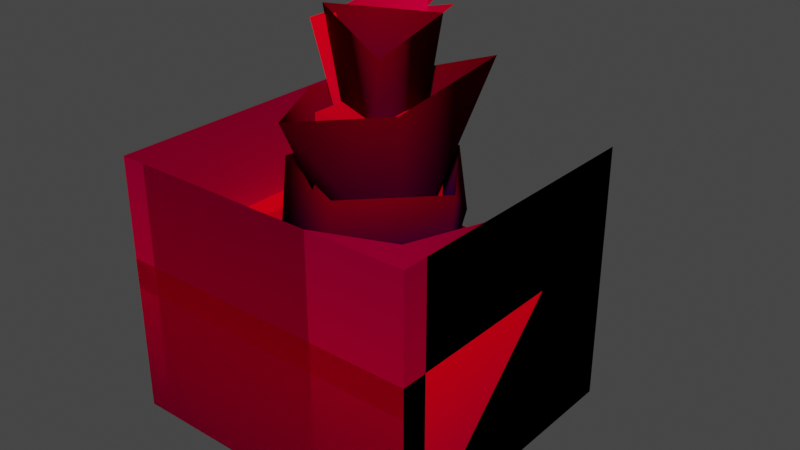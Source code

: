 # Source: golf_level.blend  (saved by Blender 4.5.91; exported with 4.5.12 LTS)
import bpy
from mathutils import Matrix  # noqa: F401  (used for matrix-valued properties, if any)

bpy.ops.wm.read_factory_settings(use_empty=True)
scene = bpy.context.scene
scene.name = 'Scene'

# ---- collections
col_flowers = bpy.data.collections.new('Flowers'); scene.collection.children.link(col_flowers)
col_plant01 = bpy.data.collections.new('Plant01'); scene.collection.children.link(col_plant01)
col_plant02 = bpy.data.collections.new('Plant02'); scene.collection.children.link(col_plant02)
col_rock01 = bpy.data.collections.new('Rock01'); scene.collection.children.link(col_rock01)
col_rock02 = bpy.data.collections.new('Rock02'); scene.collection.children.link(col_rock02)
col_flag = bpy.data.collections.new('Flag'); scene.collection.children.link(col_flag)
col_grass = bpy.data.collections.new('Grass'); scene.collection.children.link(col_grass)
col_grassdown = bpy.data.collections.new('GrassDown'); scene.collection.children.link(col_grassdown)
col_grassup = bpy.data.collections.new('GrassUp'); scene.collection.children.link(col_grassup)
col_grasshole = bpy.data.collections.new('GrassHole'); scene.collection.children.link(col_grasshole)
col_pillar = bpy.data.collections.new('Pillar'); scene.collection.children.link(col_pillar)
col_wallbump = bpy.data.collections.new('WallBump'); scene.collection.children.link(col_wallbump)
col_wallsmallcorner = bpy.data.collections.new('WallSmallCorner'); scene.collection.children.link(col_wallsmallcorner)
col_wallsmallcornerround = bpy.data.collections.new('WallSmallCornerRound'); scene.collection.children.link(col_wallsmallcornerround)
col_wallsmallend = bpy.data.collections.new('WallSmallEnd'); scene.collection.children.link(col_wallsmallend)
col_wallsmallstraight = bpy.data.collections.new('WallSmallStraight'); scene.collection.children.link(col_wallsmallstraight)
col_wallbigend = bpy.data.collections.new('WallBigEnd'); scene.collection.children.link(col_wallbigend)
col_wallbigcornerround = bpy.data.collections.new('WallBigCornerRound'); scene.collection.children.link(col_wallbigcornerround)
col_wallbigstraight = bpy.data.collections.new('WallBigStraight'); scene.collection.children.link(col_wallbigstraight)

# ---- images (referenced by path relative to the original .blend; pixels are not part of the script)
import os
ASSET_DIR = os.environ.get("B2B_ASSET_DIR", "")  # directory of the original .blend (textures are referenced by path, not embedded)
HERE = os.path.dirname(os.path.abspath(__file__))  # packed textures are extracted next to this script under _unpacked/

def load_image(name, relpath, width, height, colorspace="sRGB"):
    """Load a texture the original file referenced (path relative to the .blend, or extracted next to this script)."""
    p = next((c for c in (os.path.join(HERE, relpath), os.path.join(ASSET_DIR, relpath)) if relpath and os.path.exists(c)), "")
    if p:
        img = bpy.data.images.load(p, check_existing=True)
        img.name = name
    else:  # same state as the original file: an image datablock whose file is absent (Cycles renders it pink)
        img = bpy.data.images.new(name, width, height)
        img.source = "FILE"
        img.filepath = "//" + (relpath or name)
    img.colorspace_settings.name = colorspace
    return img
img_t_flower_1_png = load_image('T_Flower_1.png', 'textures/T_Flower_1.png', 1024, 1024, 'sRGB')
img_t_bush_png = load_image('T_Bush.png', 'textures/T_Bush.png', 1024, 1024, 'sRGB')
img_t_stone_1_png = load_image('T_Stone_1.png', 'textures/T_Stone_1.png', 1024, 1024, 'sRGB')
img_t_grass_folliage_1_png = load_image('T_Grass_Folliage_1.png', 'textures/T_Grass_Folliage_1.png', 1024, 1024, 'sRGB')
img_t_noise_png = load_image('T_Noise.png', 'textures/T_Noise.png', 1024, 1024, 'sRGB')
img_t_stripes_straight_2_png = load_image('T_Stripes_Straight_2.png', 'textures/T_Stripes_Straight_2.png', 1024, 1024, 'sRGB')

# ---- materials (node trees are filled in below, after node groups)
mat_m_alpha_flowers = bpy.data.materials.new('M_alpha_flowers')
mat_m_alpha_flowers.diffuse_color = (1.0, 1.0, 1.0, 1.0)
mat_m_alpha_flowers.roughness = 0.5528
mat_m_alpha_plant = bpy.data.materials.new('M_alpha_plant')
mat_m_alpha_plant.use_backface_culling_lightprobe_volume = False
mat_m_alpha_plant.use_transparent_shadow = False
mat_m_alpha_plant.diffuse_color = (1.0, 1.0, 1.0, 1.0)
mat_m_alpha_plant.roughness = 0.5528
mat_m_diffuse_rock = bpy.data.materials.new('M_diffuse_rock')
mat_m_diffuse_rock.diffuse_color = (1.0, 1.0, 1.0, 1.0)
mat_m_diffuse_rock.roughness = 0.5528
mat_m_diffuse_grass = bpy.data.materials.new('M_diffuse_grass')
mat_m_diffuse_grass.diffuse_color = (1.0, 1.0, 1.0, 1.0)
mat_m_diffuse_grass.roughness = 0.5528
mat_m_diffuse_stripes = bpy.data.materials.new('M_diffuse_stripes')
mat_m_diffuse_stripes.diffuse_color = (1.0, 1.0, 1.0, 1.0)
mat_m_diffuse_stripes.roughness = 0.5528

# ---- material node trees
mat_m_alpha_flowers.use_nodes = True; mat_m_alpha_flowers.node_tree.nodes.clear()
_N = mat_m_alpha_flowers.node_tree.nodes; _L = mat_m_alpha_flowers.node_tree.links
n0 = _N.new('ShaderNodeOutputMaterial'); n0.name = 'Material Output'; n0.location = (200, 100)
n1 = _N.new('ShaderNodeVertexColor'); n1.name = 'Color Attribute'; n1.location = (-789, 239)
n1.layer_name = 'colorSet1'
n2 = _N.new('ShaderNodeBsdfPrincipled'); n2.name = 'Principled BSDF'; n2.location = (-212, 118)
n2.inputs[2].default_value = 0.0
n2.inputs[3].default_value = 0.0
n2.inputs[13].default_value = 0.0
n2.inputs[14].default_value = (0.0, 0.0, 0.0, 1.0)
n2.inputs[20].default_value = 0.0
n2.inputs[21].default_value = 1.0
n2.inputs[27].default_value = (0.0, 0.0, 0.0, 1.0)
n2.inputs[30].default_value = 0.0
n3 = _N.new('ShaderNodeVectorMath'); n3.name = 'Vector Math'; n3.location = (-494, 259)
n3.operation = 'MULTIPLY'
n4 = _N.new('ShaderNodeTexImage'); n4.name = 'Image Texture'; n4.location = (-934, 31)
n4.image = img_t_flower_1_png
n5 = _N.new('ShaderNodeMath'); n5.name = 'Math'; n5.location = (-515, 24)
n5.operation = 'GREATER_THAN'
_L.new(n1.outputs[0], n3.inputs[0])
_L.new(n3.outputs[0], n2.inputs[0])
_L.new(n2.outputs[0], n0.inputs[0])
_L.new(n4.outputs[0], n3.inputs[1])
_L.new(n5.outputs[0], n2.inputs[4])
_L.new(n4.outputs[1], n5.inputs[0])
n0.is_active_output = True
mat_m_alpha_plant.use_nodes = True; mat_m_alpha_plant.node_tree.nodes.clear()
_N = mat_m_alpha_plant.node_tree.nodes; _L = mat_m_alpha_plant.node_tree.links
n0 = _N.new('ShaderNodeOutputMaterial'); n0.name = 'Material Output'; n0.location = (200, 100)
n1 = _N.new('ShaderNodeVertexColor'); n1.name = 'Color Attribute'; n1.location = (-734, 229)
n1.layer_name = 'colorSet1'
n2 = _N.new('ShaderNodeBsdfPrincipled'); n2.name = 'Principled BSDF'; n2.location = (-157, 108)
n2.inputs[2].default_value = 0.0
n2.inputs[3].default_value = 0.0
n2.inputs[13].default_value = 0.0
n2.inputs[14].default_value = (0.0, 0.0, 0.0, 1.0)
n2.inputs[20].default_value = 0.0
n2.inputs[21].default_value = 1.0
n2.inputs[27].default_value = (0.0, 0.0, 0.0, 1.0)
n2.inputs[30].default_value = 0.0
n3 = _N.new('ShaderNodeTexImage'); n3.name = 'Image Texture'; n3.location = (-816, 27)
n3.image = img_t_bush_png
n4 = _N.new('ShaderNodeVectorMath'); n4.name = 'Vector Math'; n4.location = (-423, 189)
n4.operation = 'MULTIPLY'
n5 = _N.new('ShaderNodeMath'); n5.name = 'Math'; n5.location = (-422, -3)
n5.operation = 'GREATER_THAN'
_L.new(n2.outputs[0], n0.inputs[0])
_L.new(n1.outputs[0], n4.inputs[0])
_L.new(n3.outputs[0], n4.inputs[1])
_L.new(n4.outputs[0], n2.inputs[0])
_L.new(n5.outputs[0], n2.inputs[4])
_L.new(n3.outputs[1], n5.inputs[0])
n0.is_active_output = True
mat_m_diffuse_rock.use_nodes = True; mat_m_diffuse_rock.node_tree.nodes.clear()
_N = mat_m_diffuse_rock.node_tree.nodes; _L = mat_m_diffuse_rock.node_tree.links
n0 = _N.new('ShaderNodeOutputMaterial'); n0.name = 'Material Output'; n0.location = (200, 100)
n1 = _N.new('ShaderNodeVertexColor'); n1.name = 'Color Attribute'; n1.location = (-958, 484)
n1.layer_name = 'colorSet1'
n2 = _N.new('ShaderNodeBsdfPrincipled'); n2.name = 'Principled BSDF'; n2.location = (-381, 364)
n2.inputs[2].default_value = 0.0
n2.inputs[3].default_value = 0.0
n2.inputs[13].default_value = 0.0
n2.inputs[14].default_value = (0.0, 0.0, 0.0, 1.0)
n2.inputs[20].default_value = 0.0
n2.inputs[21].default_value = 1.0
n2.inputs[27].default_value = (0.0, 0.0, 0.0, 1.0)
n2.inputs[30].default_value = 0.0
n3 = _N.new('ShaderNodeTexImage'); n3.name = 'Image Texture'; n3.location = (-1040, 283)
n3.image = img_t_stone_1_png
n4 = _N.new('ShaderNodeMath'); n4.name = 'Math'; n4.location = (-664, 364)
n4.operation = 'MULTIPLY'
_L.new(n1.outputs[0], n4.inputs[0])
_L.new(n2.outputs[0], n0.inputs[0])
_L.new(n4.outputs[0], n2.inputs[0])
_L.new(n3.outputs[0], n4.inputs[1])
n0.is_active_output = True
mat_m_diffuse_grass.use_nodes = True; mat_m_diffuse_grass.node_tree.nodes.clear()
_N = mat_m_diffuse_grass.node_tree.nodes; _L = mat_m_diffuse_grass.node_tree.links
n0 = _N.new('ShaderNodeOutputMaterial'); n0.name = 'Material Output'; n0.location = (834, 391)
n1 = _N.new('ShaderNodeBsdfPrincipled'); n1.name = 'Principled BSDF'; n1.location = (543, 505)
n1.inputs[2].default_value = 0.0
n1.inputs[3].default_value = 0.0
n1.inputs[13].default_value = 0.0
n1.inputs[14].default_value = (0.0, 0.0, 0.0, 1.0)
n1.inputs[20].default_value = 0.0
n1.inputs[21].default_value = 1.0
n1.inputs[30].default_value = 0.0
n2 = _N.new('ShaderNodeTexImage'); n2.name = 'Image Texture'; n2.location = (-478, 418)
n2.width = 377
n2.image = img_t_grass_folliage_1_png
n3 = _N.new('ShaderNodeVertexColor'); n3.name = 'Color Attribute'; n3.location = (-275, 602)
n3.layer_name = 'colorSet1'
n4 = _N.new('ShaderNodeTexImage'); n4.name = 'Image Texture.001'; n4.location = (-478, 138)
n4.width = 377
n4.image = img_t_noise_png
n5 = _N.new('ShaderNodeVectorMath'); n5.name = 'Vector Math'; n5.location = (-53, 593)
n5.operation = 'MULTIPLY'
n6 = _N.new('ShaderNodeVectorMath'); n6.name = 'Vector Math.001'; n6.location = (322, 510)
n6.operation = 'MULTIPLY'
_L.new(n1.outputs[0], n0.inputs[0])
_L.new(n6.outputs[0], n1.inputs[0])
_L.new(n3.outputs[0], n5.inputs[0])
_L.new(n2.outputs[0], n5.inputs[1])
_L.new(n5.outputs[0], n6.inputs[0])
_L.new(n4.outputs[0], n6.inputs[1])
n0.is_active_output = True
mat_m_diffuse_stripes.use_nodes = True; mat_m_diffuse_stripes.node_tree.nodes.clear()
_N = mat_m_diffuse_stripes.node_tree.nodes; _L = mat_m_diffuse_stripes.node_tree.links
n0 = _N.new('ShaderNodeOutputMaterial'); n0.name = 'Material Output'; n0.location = (342, 541)
n1 = _N.new('ShaderNodeBsdfPrincipled'); n1.name = 'Principled BSDF'; n1.location = (12, 649)
n1.inputs[2].default_value = 0.0
n1.inputs[3].default_value = 0.0
n1.inputs[13].default_value = 0.0
n1.inputs[14].default_value = (0.0, 0.0, 0.0, 1.0)
n1.inputs[20].default_value = 0.0
n1.inputs[21].default_value = 1.0
n1.inputs[30].default_value = 0.0
n2 = _N.new('ShaderNodeTexImage'); n2.name = 'Image Texture'; n2.location = (-1356, 608)
n2.width = 291
n2.image = img_t_stripes_straight_2_png
n3 = _N.new('ShaderNodeTexImage'); n3.name = 'Image Texture.001'; n3.location = (-1356, 328)
n3.width = 293
n3.image = img_t_stone_1_png
n4 = _N.new('ShaderNodeVertexColor'); n4.name = 'Color Attribute'; n4.location = (-1165, 851)
n4.layer_name = 'colorSet1'
n5 = _N.new('ShaderNodeVectorMath'); n5.name = 'Vector Math'; n5.location = (-943, 841)
n5.operation = 'MULTIPLY'
n6 = _N.new('ShaderNodeVectorMath'); n6.name = 'Vector Math.001'; n6.location = (-568, 758)
n6.operation = 'MULTIPLY'
_L.new(n1.outputs[0], n0.inputs[0])
_L.new(n4.outputs[0], n5.inputs[0])
_L.new(n5.outputs[0], n6.inputs[0])
_L.new(n2.outputs[0], n5.inputs[1])
_L.new(n3.outputs[0], n6.inputs[1])
_L.new(n6.outputs[0], n1.inputs[0])
n0.is_active_output = True

# ---- world
world_world = bpy.data.worlds.new('World'); scene.world = world_world
world_world.use_nodes = True; world_world.node_tree.nodes.clear()
_N = world_world.node_tree.nodes; _L = world_world.node_tree.links
n0 = _N.new('ShaderNodeOutputWorld'); n0.name = 'World Output'; n0.location = (300, 300)
n1 = _N.new('ShaderNodeBackground'); n1.name = 'Background'; n1.location = (10, 300)
n1.inputs[0].default_value = (0.05088, 0.05088, 0.05088, 1.0)
_L.new(n1.outputs[0], n0.inputs[0])
n0.is_active_output = True
world_world.color = (0.05088, 0.05088, 0.05088)
world_world.use_sun_shadow = False
world_world.sun_shadow_jitter_overblur = 0.0

# ---- meshes
me_flowers = bpy.data.meshes.new('Flowers')
me_flowers.from_pydata([(0.1689, 0.01008, 0.1969), (0.2951, 0.01008, 0.132), (0.104, 0.01008, 0.07071), (0.2301, 0.01008, 0.005774), (-0.06161, 0.01008, 0.06161), (0.06161, 0.01008, 0.06161), (-0.06161, 0.01008, -0.06161), (0.06161, 0.01008, -0.06161), (0.1623, 0.01008, -0.1003), (0.2203, 0.01008, -0.1478), (0.1147, 0.01008, -0.1583), (0.1727, 0.01008, -0.2059)], [], [(0, 1, 3, 2), (4, 5, 7, 6), (8, 9, 11, 10)])
me_flowers.polygons.foreach_set('use_smooth', [True] * 3)
_k = set([(0, 1), (0, 2), (1, 3), (2, 3), (4, 5), (4, 6), (5, 7), (6, 7), (8, 9), (8, 10), (9, 11), (10, 11)])
me_flowers.attributes.new('sharp_edge', 'BOOLEAN', 'EDGE').data.foreach_set('value', [ (min(e.vertices), max(e.vertices)) in _k for e in me_flowers.edges])
_uv = me_flowers.uv_layers.new(name='map1')
_uv.uv.foreach_set('vector', [0.0, 0.0, 1.0, 0.0, 1.0, 1.0, 0.0, 1.0, 0.0, 0.0, 1.0, 0.0, 1.0, 1.0, 0.0, 1.0, 0.0, 0.0, 1.0, 0.0, 1.0, 1.0, 0.0, 1.0])
_ca = me_flowers.color_attributes.new('colorSet1', 'BYTE_COLOR', 'CORNER')
_ca.data.foreach_set('color', [1.0, 1.0, 1.0, 1.0, 0.2307, 1.0, 1.0, 1.0, 0.2307, 1.0, 1.0, 1.0, 0.2307, 1.0, 1.0, 1.0, 0.2307, 1.0, 1.0, 1.0, 0.2307, 1.0, 1.0, 1.0, 0.2307, 1.0, 1.0, 1.0, 1.0, 1.0, 1.0, 1.0, 0.2307, 1.0, 1.0, 1.0, 1.0, 1.0, 1.0, 1.0, 0.2307, 1.0, 1.0, 1.0, 0.2307, 1.0, 1.0, 1.0])
me_flowers.materials.append(mat_m_alpha_flowers)
me_flowers.update()
me_flowers.normals_split_custom_set([tuple(v) for v in zip(*[iter([0.0, 1.0, 5.781e-09, 0.0, 1.0, 5.781e-09, 0.0, 1.0, 5.781e-09, 0.0, 1.0, 5.781e-09, 0.0, 1.0, 0.0, 0.0, 1.0, 0.0, 0.0, 1.0, 0.0, 0.0, 1.0, 0.0, 0.0, 1.0, 1.034e-08, 0.0, 1.0, 1.034e-08, 0.0, 1.0, 1.034e-08, 0.0, 1.0, 1.034e-08])] * 3)])
me_plant01 = bpy.data.meshes.new('Plant01')
me_plant01.from_pydata([(-0.05664, 0.1541, 0.1322), (0.1328, 0.1505, -0.06726), (-0.06408, 0.3431, 0.0291), (0.04938, 0.3396, -0.09426), (-0.1593, 0.1441, -0.137), (0.08518, 0.1441, -0.205), (0.04394, 0.1473, 0.2204), (-0.1801, 0.1473, 0.1149), (0.219, 0.1441, 0.03614), (-0.1948, 0.1408, 0.1201), (0.04765, 0.1408, 0.2344), (-0.1723, 0.1373, -0.1525), (0.2371, 0.1373, 0.03494), (-0.1001, 1.49e-08, -0.04094), (0.04308, 1.49e-08, -0.112), (0.08369, 1.49e-08, 0.05643), (-0.04771, 0.003522, 0.08269), (0.09228, 0.1373, -0.226), (0.0543, 0.3263, -0.1333), (-0.1128, 0.3298, 0.06343), (-0.0952, 0.3263, -0.1048), (0.04021, 0.3298, 0.1313), (0.1537, 0.3263, 0.007938)], [], [(3, 2, 0, 1), (7, 8, 6), (7, 4, 5, 8), (21, 19, 9, 10), (11, 9, 19, 20), (13, 9, 11), (11, 17, 14), (16, 15, 10), (10, 15, 12), (13, 16, 9), (9, 16, 10), (11, 20, 18, 17), (14, 13, 11), (17, 18, 22, 12), (17, 12, 14), (14, 12, 15), (22, 21, 10, 12)])
me_plant01.polygons.foreach_set('use_smooth', [True] * 17)
_k = set([(0, 1), (0, 2), (1, 3), (2, 3), (4, 5), (4, 7), (5, 8), (6, 7), (6, 8), (13, 14), (13, 16), (14, 15), (15, 16), (18, 20), (18, 22), (19, 20), (19, 21), (21, 22)])
me_plant01.attributes.new('sharp_edge', 'BOOLEAN', 'EDGE').data.foreach_set('value', [ (min(e.vertices), max(e.vertices)) in _k for e in me_plant01.edges])
_uv = me_plant01.uv_layers.new(name='map1')
_uv.uv.foreach_set('vector', [0.8871, 0.9383, 0.2928, 0.9383, 0.2801, 0.4997, 0.8349, 0.4997, 0.06439, 0.4849, 0.9145, 0.7794, 0.3931, 0.9573, 0.06439, 0.4849, 0.3402, 0.03508, 0.9049, 0.1668, 0.9145, 0.7794, 0.2928, 0.9383, -0.2974, 0.9383, -0.2746, 0.4997, 0.2801, 0.4997, -0.8817, 0.4997, -0.2746, 0.4997, -0.2974, 0.9383, -0.9239, 0.9383, -0.7191, 0.0772, -0.2746, 0.4997, -0.8817, 0.4997, -0.8817, 0.4997, -1.5, 0.4997, -1.5, 0.0772, -0.03235, 0.0772, 0.6582, 0.0772, 0.2801, 0.4997, 0.2801, 0.4997, 0.6582, 0.0772, 0.8349, 0.4997, -0.7191, 0.0772, -0.03235, 0.0772, -0.2746, 0.4997, -0.2746, 0.4997, -0.03235, 0.0772, 0.2801, 0.4997, -0.8817, 0.4997, -0.9239, 0.9383, -1.5, 0.9383, -1.5, 0.4997, -1.5, 0.0772, -0.7191, 0.0772, -0.8817, 0.4997, 1.5, 0.4997, 1.5, 0.9383, 0.8871, 0.9383, 0.8349, 0.4997, 1.5, 0.4997, 0.8349, 0.4997, 1.5, 0.0772, 1.5, 0.0772, 0.8349, 0.4997, 0.6582, 0.0772, 0.8871, 0.9383, 0.2928, 0.9383, 0.2801, 0.4997, 0.8349, 0.4997])
_ca = me_plant01.color_attributes.new('colorSet1', 'FLOAT_COLOR', 'CORNER')
_ca.data.foreach_set('color', [0.15, 1.0, 0.005182, 1.0, 0.15, 1.0, 0.005182, 1.0, 0.002428, 0.2086, 0.02122, 1.0, 0.0, 0.07227, 0.04667, 1.0, 0.0, 0.07227, 0.04667, 1.0, 0.0, 0.07227, 0.04667, 1.0, 0.0, 0.07227, 0.04667, 1.0, 0.0, 0.07227, 0.04667, 1.0, 0.0, 0.07227, 0.04667, 1.0, 0.0, 0.07227, 0.04667, 1.0, 0.0, 0.07227, 0.04667, 1.0, 0.15, 1.0, 0.005182, 1.0, 0.15, 1.0, 0.005182, 1.0, 0.002428, 0.2086, 0.02122, 1.0, 0.002428, 0.2086, 0.02122, 1.0, 0.002428, 0.2086, 0.02122, 1.0, 0.002428, 0.2086, 0.02122, 1.0, 0.15, 1.0, 0.005182, 1.0, 0.15, 1.0, 0.005182, 1.0, 0.0, 0.006049, 0.02956, 1.0, 0.002428, 0.2086, 0.02122, 1.0, 0.002428, 0.2086, 0.02122, 1.0, 0.002428, 0.2086, 0.02122, 1.0, 0.0, 0.07227, 0.04667, 1.0, 0.0, 0.006049, 0.02956, 1.0, 0.0, 0.006049, 0.02956, 1.0, 0.0, 0.006049, 0.02956, 1.0, 0.002428, 0.2086, 0.02122, 1.0, 0.002428, 0.2086, 0.02122, 1.0, 0.0, 0.006049, 0.02956, 1.0, 0.0, 0.07227, 0.04667, 1.0, 0.0, 0.006049, 0.02956, 1.0, 0.0, 0.006049, 0.02956, 1.0, 0.002428, 0.2086, 0.02122, 1.0, 0.002428, 0.2086, 0.02122, 1.0, 0.0, 0.006049, 0.02956, 1.0, 0.002428, 0.2086, 0.02122, 1.0, 0.002428, 0.2086, 0.02122, 1.0, 0.15, 1.0, 0.005182, 1.0, 0.15, 1.0, 0.005182, 1.0, 0.0, 0.07227, 0.04667, 1.0, 0.0, 0.006049, 0.02956, 1.0, 0.0, 0.006049, 0.02956, 1.0, 0.002428, 0.2086, 0.02122, 1.0, 0.0, 0.07227, 0.04667, 1.0, 0.15, 1.0, 0.005182, 1.0, 0.15, 1.0, 0.005182, 1.0, 0.0, 0.07227, 0.04667, 1.0, 0.0, 0.07227, 0.04667, 1.0, 0.0, 0.07227, 0.04667, 1.0, 0.0, 0.006049, 0.02956, 1.0, 0.0, 0.006049, 0.02956, 1.0, 0.0, 0.07227, 0.04667, 1.0, 0.0, 0.006049, 0.02956, 1.0, 0.15, 1.0, 0.005182, 1.0, 0.15, 1.0, 0.005182, 1.0, 0.002428, 0.2086, 0.02122, 1.0, 0.0, 0.07227, 0.04667, 1.0])
_ca = me_plant01.color_attributes.new('Alpha', 'FLOAT_COLOR', 'CORNER')
_ca.data.foreach_set('color', [1.0, 1.0, 1.0, 1.0, 1.0, 1.0, 1.0, 1.0, 1.0, 1.0, 1.0, 1.0, 1.0, 1.0, 1.0, 1.0, 1.0, 1.0, 1.0, 1.0, 1.0, 1.0, 1.0, 1.0, 1.0, 1.0, 1.0, 1.0, 1.0, 1.0, 1.0, 1.0, 1.0, 1.0, 1.0, 1.0, 1.0, 1.0, 1.0, 1.0, 1.0, 1.0, 1.0, 1.0, 1.0, 1.0, 1.0, 1.0, 1.0, 1.0, 1.0, 1.0, 1.0, 1.0, 1.0, 1.0, 1.0, 1.0, 1.0, 1.0, 1.0, 1.0, 1.0, 1.0, 1.0, 1.0, 1.0, 1.0, 1.0, 1.0, 1.0, 1.0, 1.0, 1.0, 1.0, 1.0, 1.0, 1.0, 1.0, 1.0, 1.0, 1.0, 1.0, 1.0, 1.0, 1.0, 1.0, 1.0, 1.0, 1.0, 1.0, 1.0, 1.0, 1.0, 1.0, 1.0, 1.0, 1.0, 1.0, 1.0, 1.0, 1.0, 1.0, 1.0, 1.0, 1.0, 1.0, 1.0, 1.0, 1.0, 1.0, 1.0, 1.0, 1.0, 1.0, 1.0, 1.0, 1.0, 1.0, 1.0, 1.0, 1.0, 1.0, 1.0, 1.0, 1.0, 1.0, 1.0, 1.0, 1.0, 1.0, 1.0, 1.0, 1.0, 1.0, 1.0, 1.0, 1.0, 1.0, 1.0, 1.0, 1.0, 1.0, 1.0, 1.0, 1.0, 1.0, 1.0, 1.0, 1.0, 1.0, 1.0, 1.0, 1.0, 1.0, 1.0, 1.0, 1.0, 1.0, 1.0, 1.0, 1.0, 1.0, 1.0, 1.0, 1.0, 1.0, 1.0, 1.0, 1.0, 1.0, 1.0, 1.0, 1.0, 1.0, 1.0, 1.0, 1.0, 1.0, 1.0, 1.0, 1.0, 1.0, 1.0, 1.0, 1.0, 1.0, 1.0, 1.0, 1.0, 1.0, 1.0, 1.0, 1.0, 1.0, 1.0, 1.0, 1.0, 1.0, 1.0, 1.0, 1.0, 1.0, 1.0, 1.0, 1.0, 1.0, 1.0, 1.0, 1.0, 1.0, 1.0, 1.0, 1.0, 1.0, 1.0, 1.0, 1.0, 1.0, 1.0, 1.0, 1.0, 1.0, 1.0, 1.0, 1.0, 1.0, 1.0, 1.0, 1.0, 1.0, 1.0])
_ca = me_plant01.color_attributes.new('Col', 'FLOAT_COLOR', 'CORNER')
_ca.data.foreach_set('color', [0.15, 1.0, 0.005182, 1.0, 0.15, 1.0, 0.005182, 1.0, 0.002428, 0.2086, 0.02122, 1.0, 0.0, 0.07227, 0.04667, 1.0, 0.0, 0.07227, 0.04667, 1.0, 0.0, 0.07227, 0.04667, 1.0, 0.0, 0.07227, 0.04667, 1.0, 0.0, 0.07227, 0.04667, 1.0, 0.0, 0.07227, 0.04667, 1.0, 0.0, 0.07227, 0.04667, 1.0, 0.0, 0.07227, 0.04667, 1.0, 0.15, 1.0, 0.005182, 1.0, 0.15, 1.0, 0.005182, 1.0, 0.002428, 0.2086, 0.02122, 1.0, 0.002428, 0.2086, 0.02122, 1.0, 0.002428, 0.2086, 0.02122, 1.0, 0.002428, 0.2086, 0.02122, 1.0, 0.15, 1.0, 0.005182, 1.0, 0.15, 1.0, 0.005182, 1.0, 0.0, 0.006049, 0.02956, 1.0, 0.002428, 0.2086, 0.02122, 1.0, 0.002428, 0.2086, 0.02122, 1.0, 0.002428, 0.2086, 0.02122, 1.0, 0.0, 0.07227, 0.04667, 1.0, 0.0, 0.006049, 0.02956, 1.0, 0.0, 0.006049, 0.02956, 1.0, 0.0, 0.006049, 0.02956, 1.0, 0.002428, 0.2086, 0.02122, 1.0, 0.002428, 0.2086, 0.02122, 1.0, 0.0, 0.006049, 0.02956, 1.0, 0.0, 0.07227, 0.04667, 1.0, 0.0, 0.006049, 0.02956, 1.0, 0.0, 0.006049, 0.02956, 1.0, 0.002428, 0.2086, 0.02122, 1.0, 0.002428, 0.2086, 0.02122, 1.0, 0.0, 0.006049, 0.02956, 1.0, 0.002428, 0.2086, 0.02122, 1.0, 0.002428, 0.2086, 0.02122, 1.0, 0.15, 1.0, 0.005182, 1.0, 0.15, 1.0, 0.005182, 1.0, 0.0, 0.07227, 0.04667, 1.0, 0.0, 0.006049, 0.02956, 1.0, 0.0, 0.006049, 0.02956, 1.0, 0.002428, 0.2086, 0.02122, 1.0, 0.0, 0.07227, 0.04667, 1.0, 0.15, 1.0, 0.005182, 1.0, 0.15, 1.0, 0.005182, 1.0, 0.0, 0.07227, 0.04667, 1.0, 0.0, 0.07227, 0.04667, 1.0, 0.0, 0.07227, 0.04667, 1.0, 0.0, 0.006049, 0.02956, 1.0, 0.0, 0.006049, 0.02956, 1.0, 0.0, 0.07227, 0.04667, 1.0, 0.0, 0.006049, 0.02956, 1.0, 0.15, 1.0, 0.005182, 1.0, 0.15, 1.0, 0.005182, 1.0, 0.002428, 0.2086, 0.02122, 1.0, 0.0, 0.07227, 0.04667, 1.0])
me_plant01.materials.append(mat_m_alpha_plant)
me_plant01.update()
me_plant01.normals_split_custom_set([tuple(v) for v in zip(*[iter([0.6788, 0.3794, 0.6287, 0.6788, 0.3794, 0.6287, 0.6788, 0.3794, 0.6287, 0.6788, 0.3794, 0.6287, -0.003776, -1.0, 0.00819, -0.003773, -1.0, 0.008184, -0.005746, -0.9999, 0.0122, -0.003776, -1.0, 0.00819, -0.003375, -1.0, 0.007374, -0.003375, -1.0, 0.007374, -0.003773, -1.0, 0.008184, 0.192, 0.4752, 0.8587, -0.7693, 0.4758, 0.4263, -0.8451, 0.1717, 0.5063, 0.1783, 0.156, 0.9715, -0.7727, 0.1309, -0.6211, -0.8451, 0.1717, 0.5063, -0.7693, 0.4758, 0.4263, -0.6737, 0.4406, -0.5933, -0.6868, -0.6913, -0.2245, -0.8451, 0.1717, 0.5063, -0.7727, 0.1309, -0.6211, -0.7727, 0.1309, -0.6211, 0.4143, 0.06983, -0.9075, 0.2978, -0.733, -0.6116, -0.3221, -0.7201, 0.6145, 0.5544, -0.7556, 0.3487, 0.1783, 0.156, 0.9715, 0.1783, 0.156, 0.9715, 0.5544, -0.7556, 0.3487, 0.9876, 0.1043, 0.117, -0.6868, -0.6913, -0.2245, -0.3221, -0.7201, 0.6145, -0.8451, 0.1717, 0.5063, -0.8451, 0.1717, 0.5063, -0.3221, -0.7201, 0.6145, 0.1783, 0.156, 0.9715, -0.7727, 0.1309, -0.6211, -0.6737, 0.4406, -0.5933, 0.3758, 0.4211, -0.8255, 0.4143, 0.06983, -0.9075, 0.2978, -0.733, -0.6116, -0.6868, -0.6913, -0.2245, -0.7727, 0.1309, -0.6211, 0.4143, 0.06983, -0.9075, 0.3758, 0.4211, -0.8255, 0.8996, 0.4346, 0.0434, 0.9876, 0.1043, 0.117, 0.4143, 0.06983, -0.9075, 0.9876, 0.1043, 0.117, 0.2978, -0.733, -0.6116, 0.2978, -0.733, -0.6116, 0.9876, 0.1043, 0.117, 0.5544, -0.7556, 0.3487, 0.8996, 0.4346, 0.0434, 0.192, 0.4752, 0.8587, 0.1783, 0.156, 0.9715, 0.9876, 0.1043, 0.117])] * 3)])
me_plant02 = bpy.data.meshes.new('Plant02')
me_plant02.from_pydata([(-0.2244, 0.1408, 0.1417), (0.04771, 0.1408, 0.2699), (-0.1992, 0.1373, -0.1643), (0.2603, 0.1373, 0.04604), (-0.1181, 2.98e-08, -0.03912), (0.04258, 2.98e-08, -0.1189), (0.08816, 2.98e-08, 0.07016), (-0.05933, 0.003522, 0.09963), (0.0978, 0.1373, -0.2469), (0.07747, 0.3259, -0.2324), (-0.2212, 0.3303, 0.1193), (-0.1897, 0.3259, -0.1814), (0.05229, 0.3303, 0.2406), (0.2551, 0.3259, 0.02007), (-0.07583, 0.2723, 0.01328), (0.03512, 0.3005, 0.06218), (0.04464, 0.2748, -0.08501), (0.0753, 0.7026, -0.1538), (-0.1745, 0.7199, 0.01223), (0.09787, 0.6557, 0.1151), (-0.008941, 0.07058, 0.1077), (0.1335, 0.1091, 0.05647), (0.02726, 0.1144, -0.1249), (-0.08315, 0.5028, 0.2693), (-0.2774, 0.4626, -0.03881), (0.1871, 0.5506, 0.1513), (0.1626, 0.5849, -0.2654)], [], [(12, 10, 0, 1), (2, 0, 10, 11), (4, 0, 2), (2, 8, 5), (7, 6, 1), (1, 6, 3), (4, 7, 0), (0, 7, 1), (2, 11, 9, 8), (5, 4, 2), (8, 9, 13, 3), (8, 3, 5), (5, 3, 6), (13, 12, 1, 3), (19, 18, 14, 15), (16, 14, 18, 17), (15, 16, 17, 19), (25, 23, 21), (21, 23, 20), (22, 20, 24), (24, 20, 23), (22, 24, 26), (25, 21, 26), (26, 21, 22)])
me_plant02.polygons.foreach_set('use_smooth', [True] * 24)
_k = set([(4, 5), (4, 7), (5, 6), (6, 7), (9, 11), (9, 13), (10, 11), (10, 12), (12, 13), (14, 15), (14, 16), (15, 16), (17, 18), (17, 19), (18, 19), (20, 21), (20, 22), (21, 22), (23, 24), (23, 25), (24, 26), (25, 26)])
me_plant02.attributes.new('sharp_edge', 'BOOLEAN', 'EDGE').data.foreach_set('value', [ (min(e.vertices), max(e.vertices)) in _k for e in me_plant02.edges])
_uv = me_plant02.uv_layers.new(name='map1')
_uv.uv.foreach_set('vector', [0.2928, 0.9383, -0.2974, 0.9383, -0.2746, 0.4997, 0.2801, 0.4997, -0.8817, 0.4997, -0.2746, 0.4997, -0.2974, 0.9383, -0.9239, 0.9383, -0.7191, 0.0772, -0.2746, 0.4997, -0.8817, 0.4997, -0.8817, 0.4997, -1.5, 0.4997, -1.5, 0.0772, -0.03235, 0.0772, 0.6582, 0.0772, 0.2801, 0.4997, 0.2801, 0.4997, 0.6582, 0.0772, 0.8349, 0.4997, -0.7191, 0.0772, -0.03235, 0.0772, -0.2746, 0.4997, -0.2746, 0.4997, -0.03235, 0.0772, 0.2801, 0.4997, -0.8817, 0.4997, -0.9239, 0.9383, -1.5, 0.9383, -1.5, 0.4997, -1.5, 0.0772, -0.7191, 0.0772, -0.8817, 0.4997, 1.5, 0.4997, 1.5, 0.9383, 0.8871, 0.9383, 0.8349, 0.4997, 1.5, 0.4997, 0.8349, 0.4997, 1.5, 0.0772, 1.5, 0.0772, 0.8349, 0.4997, 0.6582, 0.0772, 0.8871, 0.9383, 0.2928, 0.9383, 0.2801, 0.4997, 0.8349, 0.4997, 0.1801, 0.9996, -0.2157, 0.9996, -0.22, 0.0, 0.1779, 0.0, -1.0, 0.0, -0.22, 0.0, -0.2157, 0.9996, -1.0, 0.9996, 0.1779, 0.0, 0.9995, 0.0, 0.9995, 0.9996, 0.1801, 0.9996, -0.602, 0.9929, -1.163, 0.9929, -0.5814, 0.02776, -0.5814, 0.02776, -1.163, 0.9929, -1.17, 0.03756, 0.4255, 0.03066, 1.419, 0.0353, 0.803, 0.9929, 0.803, 0.9929, 1.419, 0.0353, 1.413, 0.9929, 0.4255, 0.03066, 0.803, 0.9929, 0.1123, 0.9929, -0.602, 0.9929, -0.5814, 0.02776, 0.1123, 0.9929, 0.1123, 0.9929, -0.5814, 0.02776, 0.4255, 0.03066])
_ca = me_plant02.color_attributes.new('colorSet1', 'BYTE_COLOR', 'CORNER')
_ca.data.foreach_set('color', [0.15, 1.0, 0.005182, 1.0, 0.15, 1.0, 0.005182, 1.0, 0.002428, 0.2086, 0.02122, 1.0, 0.002428, 0.2086, 0.02122, 1.0, 0.002428, 0.2086, 0.02122, 1.0, 0.002428, 0.2086, 0.02122, 1.0, 0.15, 1.0, 0.005182, 1.0, 0.15, 1.0, 0.005182, 1.0, 0.0, 0.03689, 0.04667, 1.0, 0.002428, 0.2086, 0.02122, 1.0, 0.002428, 0.2086, 0.02122, 1.0, 0.002428, 0.2086, 0.02122, 1.0, 0.0, 0.07227, 0.04667, 1.0, 0.0, 0.03689, 0.04667, 1.0, 0.0, 0.03689, 0.04667, 1.0, 0.0, 0.03689, 0.04667, 1.0, 0.002428, 0.2086, 0.02122, 1.0, 0.002428, 0.2086, 0.02122, 1.0, 0.0, 0.03689, 0.04667, 1.0, 0.0, 0.07227, 0.04667, 1.0, 0.0, 0.03689, 0.04667, 1.0, 0.0, 0.03689, 0.04667, 1.0, 0.002428, 0.2086, 0.02122, 1.0, 0.002428, 0.2086, 0.02122, 1.0, 0.0, 0.03689, 0.04667, 1.0, 0.002428, 0.2086, 0.02122, 1.0, 0.002428, 0.2086, 0.02122, 1.0, 0.15, 1.0, 0.005182, 1.0, 0.15, 1.0, 0.005182, 1.0, 0.0, 0.07227, 0.04667, 1.0, 0.0, 0.03689, 0.04667, 1.0, 0.0, 0.03689, 0.04667, 1.0, 0.002428, 0.2086, 0.02122, 1.0, 0.0, 0.07227, 0.04667, 1.0, 0.15, 1.0, 0.005182, 1.0, 0.15, 1.0, 0.005182, 1.0, 0.0, 0.07227, 0.04667, 1.0, 0.0, 0.07227, 0.04667, 1.0, 0.0, 0.07227, 0.04667, 1.0, 0.0, 0.03689, 0.04667, 1.0, 0.0, 0.03689, 0.04667, 1.0, 0.0, 0.07227, 0.04667, 1.0, 0.0, 0.03689, 0.04667, 1.0, 0.15, 1.0, 0.005182, 1.0, 0.15, 1.0, 0.005182, 1.0, 0.002428, 0.2086, 0.02122, 1.0, 0.0, 0.07227, 0.04667, 1.0, 0.15, 1.0, 0.005182, 1.0, 0.15, 1.0, 0.005182, 1.0, 0.0, 0.006049, 0.02956, 1.0, 0.0, 0.006049, 0.02956, 1.0, 0.0, 0.006049, 0.02956, 1.0, 0.0, 0.006049, 0.02956, 1.0, 0.15, 1.0, 0.005182, 1.0, 0.15, 1.0, 0.005182, 1.0, 0.0, 0.006049, 0.02956, 1.0, 0.0, 0.006049, 0.02956, 1.0, 0.15, 1.0, 0.005182, 1.0, 0.15, 1.0, 0.005182, 1.0, 0.15, 1.0, 0.005182, 1.0, 0.15, 1.0, 0.005182, 1.0, 0.0, 0.006049, 0.02956, 1.0, 0.0, 0.006049, 0.02956, 1.0, 0.15, 1.0, 0.005182, 1.0, 0.0, 0.006049, 0.02956, 1.0, 0.0, 0.006049, 0.02956, 1.0, 0.0, 0.006049, 0.02956, 1.0, 0.15, 1.0, 0.005182, 1.0, 0.15, 1.0, 0.005182, 1.0, 0.0, 0.006049, 0.02956, 1.0, 0.15, 1.0, 0.005182, 1.0, 0.0, 0.006049, 0.02956, 1.0, 0.15, 1.0, 0.005182, 1.0, 0.15, 1.0, 0.005182, 1.0, 0.15, 1.0, 0.005182, 1.0, 0.0, 0.006049, 0.02956, 1.0, 0.15, 1.0, 0.005182, 1.0, 0.15, 1.0, 0.005182, 1.0, 0.0, 0.006049, 0.02956, 1.0, 0.0, 0.006049, 0.02956, 1.0])
me_plant02.materials.append(mat_m_alpha_plant)
me_plant02.update()
me_plant02.normals_split_custom_set([tuple(v) for v in zip(*[iter([0.2127, 0.1421, 0.9667, -0.8791, 0.09224, 0.4677, -0.8446, -0.1064, 0.5247, 0.1815, -0.08727, 0.9795, -0.7737, -0.178, -0.6081, -0.8446, -0.1064, 0.5247, -0.8791, 0.09224, 0.4677, -0.7449, 0.005855, -0.6672, -0.6532, -0.7274, -0.2102, -0.8446, -0.1064, 0.5247, -0.7737, -0.178, -0.6081, -0.7737, -0.178, -0.6081, 0.4255, -0.1984, -0.8829, 0.2801, -0.7676, -0.5764, -0.304, -0.7553, 0.5806, 0.5199, -0.788, 0.3298, 0.1815, -0.08727, 0.9795, 0.1815, -0.08727, 0.9795, 0.5199, -0.788, 0.3298, 0.9823, -0.1383, 0.1263, -0.6532, -0.7274, -0.2102, -0.304, -0.7553, 0.5806, -0.8446, -0.1064, 0.5247, -0.8446, -0.1064, 0.5247, -0.304, -0.7553, 0.5806, 0.1815, -0.08727, 0.9795, -0.7737, -0.178, -0.6081, -0.7449, 0.005855, -0.6672, 0.3905, 0.01777, -0.9204, 0.4255, -0.1984, -0.8829, 0.2801, -0.7676, -0.5764, -0.6532, -0.7274, -0.2102, -0.7737, -0.178, -0.6081, 0.4255, -0.1984, -0.8829, 0.3905, 0.01777, -0.9204, 0.9958, 0.08609, 0.03014, 0.9823, -0.1383, 0.1263, 0.4255, -0.1984, -0.8829, 0.9823, -0.1383, 0.1263, 0.2801, -0.7676, -0.5764, 0.2801, -0.7676, -0.5764, 0.9823, -0.1383, 0.1263, 0.5199, -0.788, 0.3298, 0.9958, 0.08609, 0.03014, 0.2127, 0.1421, 0.9667, 0.1815, -0.08727, 0.9795, 0.9823, -0.1383, 0.1263, 0.5597, -0.1778, 0.8094, -0.9678, -0.1875, -0.1682, -0.9724, -0.1885, -0.1376, 0.5102, -0.1759, 0.8419, 0.1702, -0.2264, -0.959, -0.9724, -0.1885, -0.1376, -0.9678, -0.1875, -0.1682, 0.1206, -0.2227, -0.9674, 0.5102, -0.1759, 0.8419, 0.1702, -0.2264, -0.959, 0.1206, -0.2227, -0.9674, 0.5597, -0.1778, 0.8094, 0.9067, -0.1909, 0.3761, -0.2935, -0.3722, 0.8805, 0.918, -0.3005, 0.2588, 0.918, -0.3005, 0.2588, -0.2935, -0.3722, 0.8805, -0.599, -0.5962, 0.5346, -0.1913, -0.5036, -0.8425, -0.599, -0.5962, 0.5346, -0.8435, -0.385, -0.3745, -0.8435, -0.385, -0.3745, -0.599, -0.5962, 0.5346, -0.2935, -0.3722, 0.8805, -0.1913, -0.5036, -0.8425, -0.8435, -0.385, -0.3745, 0.4571, -0.2508, -0.8534, 0.9067, -0.1909, 0.3761, 0.918, -0.3005, 0.2588, 0.4571, -0.2508, -0.8534, 0.4571, -0.2508, -0.8534, 0.918, -0.3005, 0.2588, -0.1913, -0.5036, -0.8425])] * 3)])
me_rock01 = bpy.data.meshes.new('Rock01')
me_rock01.from_pydata([(-0.1734, 0.1589, 0.1036), (0.1373, 0.1827, 0.0946), (0.172, 0.1827, -0.1022), (-0.2849, 0.0, 0.06799), (-0.1465, 0.0, -0.3418), (0.3172, 0.0, -0.06979), (1.192e-07, 0.0, 0.2688), (8.528e-08, 0.2357, 2.945e-08), (-0.07816, 0.1827, -0.2007)], [], [(7, 0, 1), (0, 7, 8), (6, 5, 1), (1, 5, 2), (3, 6, 0), (0, 6, 1), (0, 8, 4, 3), (7, 1, 2), (8, 7, 2), (8, 2, 4), (4, 2, 5)])
me_rock01.polygons.foreach_set('use_smooth', [True] * 11)
_k = set([(3, 4), (3, 6), (4, 5), (5, 6)])
me_rock01.attributes.new('sharp_edge', 'BOOLEAN', 'EDGE').data.foreach_set('value', [ (min(e.vertices), max(e.vertices)) in _k for e in me_rock01.edges])
_uv = me_rock01.uv_layers.new(name='map1')
_uv.uv.foreach_set('vector', [0.2298, 0.8674, 0.5312, 0.837, 0.1843, 1.09, 0.5312, 0.837, 0.2298, 0.8674, 0.1837, 0.5856, 0.7003, 1.405, -0.4117, 1.282, 0.1843, 1.09, 0.1843, 1.09, -0.4117, 1.282, -0.02307, 0.8986, 0.8724, 0.5114, 0.7003, 1.405, 0.5312, 0.837, 0.5312, 0.837, 0.7003, 1.405, 0.1843, 1.09, 0.5312, 0.837, 0.1837, 0.5856, -0.09606, 0.1242, 0.8724, 0.5114, 0.2298, 0.8674, 0.1843, 1.09, -0.02307, 0.8986, 0.1837, 0.5856, 0.2298, 0.8674, -0.02307, 0.8986, 0.1837, 0.5856, -0.02307, 0.8986, -0.09606, 0.1242, -0.09606, 0.1242, -0.02307, 0.8986, -0.4117, 1.282])
_ca = me_rock01.color_attributes.new('colorSet1', 'FLOAT_COLOR', 'CORNER')
_ca.data.foreach_set('color', [0.5841, 0.7605, 1.0, 1.0, 0.5841, 0.7605, 1.0, 1.0, 0.5841, 0.7605, 1.0, 1.0, 0.5841, 0.7605, 1.0, 1.0, 0.5841, 0.7605, 1.0, 1.0, 0.5841, 0.7605, 1.0, 1.0, 0.1144, 0.1845, 0.2918, 1.0, 0.1144, 0.1845, 0.2918, 1.0, 0.5841, 0.7605, 1.0, 1.0, 0.5841, 0.7605, 1.0, 1.0, 0.1144, 0.1845, 0.2918, 1.0, 0.5841, 0.7605, 1.0, 1.0, 0.1144, 0.1845, 0.2918, 1.0, 0.1144, 0.1845, 0.2918, 1.0, 0.5841, 0.7605, 1.0, 1.0, 0.5841, 0.7605, 1.0, 1.0, 0.1144, 0.1845, 0.2918, 1.0, 0.5841, 0.7605, 1.0, 1.0, 0.5841, 0.7605, 1.0, 1.0, 0.5841, 0.7605, 1.0, 1.0, 0.1144, 0.1845, 0.2918, 1.0, 0.1144, 0.1845, 0.2918, 1.0, 0.5841, 0.7605, 1.0, 1.0, 0.5841, 0.7605, 1.0, 1.0, 0.5841, 0.7605, 1.0, 1.0, 0.5841, 0.7605, 1.0, 1.0, 0.5841, 0.7605, 1.0, 1.0, 0.5841, 0.7605, 1.0, 1.0, 0.5841, 0.7605, 1.0, 1.0, 0.5841, 0.7605, 1.0, 1.0, 0.1144, 0.1845, 0.2918, 1.0, 0.1144, 0.1845, 0.2918, 1.0, 0.5841, 0.7605, 1.0, 1.0, 0.1144, 0.1845, 0.2918, 1.0])
_ca = me_rock01.color_attributes.new('Alpha', 'FLOAT_COLOR', 'CORNER')
_ca.data.foreach_set('color', [1.0, 1.0, 1.0, 1.0, 1.0, 1.0, 1.0, 1.0, 1.0, 1.0, 1.0, 1.0, 1.0, 1.0, 1.0, 1.0, 1.0, 1.0, 1.0, 1.0, 1.0, 1.0, 1.0, 1.0, 1.0, 1.0, 1.0, 1.0, 1.0, 1.0, 1.0, 1.0, 1.0, 1.0, 1.0, 1.0, 1.0, 1.0, 1.0, 1.0, 1.0, 1.0, 1.0, 1.0, 1.0, 1.0, 1.0, 1.0, 1.0, 1.0, 1.0, 1.0, 1.0, 1.0, 1.0, 1.0, 1.0, 1.0, 1.0, 1.0, 1.0, 1.0, 1.0, 1.0, 1.0, 1.0, 1.0, 1.0, 1.0, 1.0, 1.0, 1.0, 1.0, 1.0, 1.0, 1.0, 1.0, 1.0, 1.0, 1.0, 1.0, 1.0, 1.0, 1.0, 1.0, 1.0, 1.0, 1.0, 1.0, 1.0, 1.0, 1.0, 1.0, 1.0, 1.0, 1.0, 1.0, 1.0, 1.0, 1.0, 1.0, 1.0, 1.0, 1.0, 1.0, 1.0, 1.0, 1.0, 1.0, 1.0, 1.0, 1.0, 1.0, 1.0, 1.0, 1.0, 1.0, 1.0, 1.0, 1.0, 1.0, 1.0, 1.0, 1.0, 1.0, 1.0, 1.0, 1.0, 1.0, 1.0, 1.0, 1.0, 1.0, 1.0, 1.0, 1.0])
_ca = me_rock01.color_attributes.new('Col', 'FLOAT_COLOR', 'CORNER')
_ca.data.foreach_set('color', [0.5841, 0.7605, 1.0, 1.0, 0.5841, 0.7605, 1.0, 1.0, 0.5841, 0.7605, 1.0, 1.0, 0.5841, 0.7605, 1.0, 1.0, 0.5841, 0.7605, 1.0, 1.0, 0.5841, 0.7605, 1.0, 1.0, 0.1144, 0.1845, 0.2918, 1.0, 0.1144, 0.1845, 0.2918, 1.0, 0.5841, 0.7605, 1.0, 1.0, 0.5841, 0.7605, 1.0, 1.0, 0.1144, 0.1845, 0.2918, 1.0, 0.5841, 0.7605, 1.0, 1.0, 0.1144, 0.1845, 0.2918, 1.0, 0.1144, 0.1845, 0.2918, 1.0, 0.5841, 0.7605, 1.0, 1.0, 0.5841, 0.7605, 1.0, 1.0, 0.1144, 0.1845, 0.2918, 1.0, 0.5841, 0.7605, 1.0, 1.0, 0.5841, 0.7605, 1.0, 1.0, 0.5841, 0.7605, 1.0, 1.0, 0.1144, 0.1845, 0.2918, 1.0, 0.1144, 0.1845, 0.2918, 1.0, 0.5841, 0.7605, 1.0, 1.0, 0.5841, 0.7605, 1.0, 1.0, 0.5841, 0.7605, 1.0, 1.0, 0.5841, 0.7605, 1.0, 1.0, 0.5841, 0.7605, 1.0, 1.0, 0.5841, 0.7605, 1.0, 1.0, 0.5841, 0.7605, 1.0, 1.0, 0.5841, 0.7605, 1.0, 1.0, 0.1144, 0.1845, 0.2918, 1.0, 0.1144, 0.1845, 0.2918, 1.0, 0.5841, 0.7605, 1.0, 1.0, 0.1144, 0.1845, 0.2918, 1.0])
me_rock01.materials.append(mat_m_diffuse_rock)
me_rock01.update()
me_rock01.normals_split_custom_set([tuple(v) for v in zip(*[iter([-0.08718, 0.9938, 0.06908, -0.7089, 0.6799, 0.1877, 0.5405, 0.5439, 0.6419, -0.7089, 0.6799, 0.1877, -0.08718, 0.9938, 0.06908, -0.5366, 0.7174, -0.4443, 0.1388, 0.4938, 0.8584, 0.8761, 0.3886, -0.2853, 0.5405, 0.5439, 0.6419, 0.5405, 0.5439, 0.6419, 0.8761, 0.3886, -0.2853, 0.5649, 0.577, -0.5899, -0.8399, 0.5397, -0.05626, 0.1388, 0.4938, 0.8584, -0.7089, 0.6799, 0.1877, -0.7089, 0.6799, 0.1877, 0.1388, 0.4938, 0.8584, 0.5405, 0.5439, 0.6419, -0.7089, 0.6799, 0.1877, -0.5366, 0.7174, -0.4443, -0.5429, 0.6315, -0.5535, -0.8399, 0.5397, -0.05626, -0.08718, 0.9938, 0.06908, 0.5405, 0.5439, 0.6419, 0.5649, 0.577, -0.5899, -0.5366, 0.7174, -0.4443, -0.08718, 0.9938, 0.06908, 0.5649, 0.577, -0.5899, -0.5366, 0.7174, -0.4443, 0.5649, 0.577, -0.5899, -0.5429, 0.6315, -0.5535, -0.5429, 0.6315, -0.5535, 0.5649, 0.577, -0.5899, 0.8761, 0.3886, -0.2853])] * 3)])
me_rock02 = bpy.data.meshes.new('Rock02')
me_rock02.from_pydata([(-0.1734, 0.1589, 0.1036), (0.1373, 0.1827, 0.0946), (0.172, 0.1827, -0.1022), (-0.2849, 0.0, 0.06799), (-0.1465, 0.0, -0.3418), (0.3172, 0.0, -0.06979), (1.192e-07, 0.0, 0.2688), (8.528e-08, 0.2357, 2.945e-08), (-0.07816, 0.1827, -0.2007)], [], [(7, 0, 1), (0, 7, 8), (6, 5, 1), (1, 5, 2), (3, 6, 0), (0, 6, 1), (0, 8, 4, 3), (7, 1, 2), (8, 7, 2), (8, 2, 4), (4, 2, 5)])
me_rock02.polygons.foreach_set('use_smooth', [True] * 11)
_k = set([(3, 4), (3, 6), (4, 5), (5, 6)])
me_rock02.attributes.new('sharp_edge', 'BOOLEAN', 'EDGE').data.foreach_set('value', [ (min(e.vertices), max(e.vertices)) in _k for e in me_rock02.edges])
_uv = me_rock02.uv_layers.new(name='map1')
_uv.uv.foreach_set('vector', [0.2298, 0.8674, 0.5312, 0.837, 0.1843, 1.09, 0.5312, 0.837, 0.2298, 0.8674, 0.1837, 0.5856, 0.7003, 1.405, -0.4117, 1.282, 0.1843, 1.09, 0.1843, 1.09, -0.4117, 1.282, -0.02307, 0.8986, 0.8724, 0.5114, 0.7003, 1.405, 0.5312, 0.837, 0.5312, 0.837, 0.7003, 1.405, 0.1843, 1.09, 0.5312, 0.837, 0.1837, 0.5856, -0.09606, 0.1242, 0.8724, 0.5114, 0.2298, 0.8674, 0.1843, 1.09, -0.02307, 0.8986, 0.1837, 0.5856, 0.2298, 0.8674, -0.02307, 0.8986, 0.1837, 0.5856, -0.02307, 0.8986, -0.09606, 0.1242, -0.09606, 0.1242, -0.02307, 0.8986, -0.4117, 1.282])
_ca = me_rock02.color_attributes.new('colorSet1', 'BYTE_COLOR', 'CORNER')
_ca.data.foreach_set('color', [0.5841, 0.7605, 1.0, 1.0, 0.5841, 0.7605, 1.0, 1.0, 0.5841, 0.7605, 1.0, 1.0, 0.5841, 0.7605, 1.0, 1.0, 0.5841, 0.7605, 1.0, 1.0, 0.5841, 0.7605, 1.0, 1.0, 0.1144, 0.1845, 0.2918, 1.0, 0.1144, 0.1845, 0.2918, 1.0, 0.5841, 0.7605, 1.0, 1.0, 0.5841, 0.7605, 1.0, 1.0, 0.1144, 0.1845, 0.2918, 1.0, 0.5841, 0.7605, 1.0, 1.0, 0.1144, 0.1845, 0.2918, 1.0, 0.1144, 0.1845, 0.2918, 1.0, 0.5841, 0.7605, 1.0, 1.0, 0.5841, 0.7605, 1.0, 1.0, 0.1144, 0.1845, 0.2918, 1.0, 0.5841, 0.7605, 1.0, 1.0, 0.5841, 0.7605, 1.0, 1.0, 0.5841, 0.7605, 1.0, 1.0, 0.1144, 0.1845, 0.2918, 1.0, 0.1144, 0.1845, 0.2918, 1.0, 0.5841, 0.7605, 1.0, 1.0, 0.5841, 0.7605, 1.0, 1.0, 0.5841, 0.7605, 1.0, 1.0, 0.5841, 0.7605, 1.0, 1.0, 0.5841, 0.7605, 1.0, 1.0, 0.5841, 0.7605, 1.0, 1.0, 0.5841, 0.7605, 1.0, 1.0, 0.5841, 0.7605, 1.0, 1.0, 0.1144, 0.1845, 0.2918, 1.0, 0.1144, 0.1845, 0.2918, 1.0, 0.5841, 0.7605, 1.0, 1.0, 0.1144, 0.1845, 0.2918, 1.0])
me_rock02.materials.append(mat_m_diffuse_rock)
me_rock02.update()
me_rock02.normals_split_custom_set([tuple(v) for v in zip(*[iter([-0.08718, 0.9938, 0.06908, -0.7089, 0.6799, 0.1877, 0.5405, 0.5439, 0.6419, -0.7089, 0.6799, 0.1877, -0.08718, 0.9938, 0.06908, -0.5366, 0.7174, -0.4443, 0.1388, 0.4938, 0.8584, 0.8761, 0.3886, -0.2853, 0.5405, 0.5439, 0.6419, 0.5405, 0.5439, 0.6419, 0.8761, 0.3886, -0.2853, 0.5649, 0.577, -0.5899, -0.8399, 0.5397, -0.05626, 0.1388, 0.4938, 0.8584, -0.7089, 0.6799, 0.1877, -0.7089, 0.6799, 0.1877, 0.1388, 0.4938, 0.8584, 0.5405, 0.5439, 0.6419, -0.7089, 0.6799, 0.1877, -0.5366, 0.7174, -0.4443, -0.5429, 0.6315, -0.5535, -0.8399, 0.5397, -0.05626, -0.08718, 0.9938, 0.06908, 0.5405, 0.5439, 0.6419, 0.5649, 0.577, -0.5899, -0.5366, 0.7174, -0.4443, -0.08718, 0.9938, 0.06908, 0.5649, 0.577, -0.5899, -0.5366, 0.7174, -0.4443, 0.5649, 0.577, -0.5899, -0.5429, 0.6315, -0.5535, -0.5429, 0.6315, -0.5535, 0.5649, 0.577, -0.5899, 0.8761, 0.3886, -0.2853])] * 3)])
me_flag = bpy.data.meshes.new('Flag')
me_flag.from_pydata([(-0.2587, 0.8978, -0.01173), (-0.2587, 0.7229, -0.01173), (-0.2553, 0.8834, -0.5717), (-0.2553, 0.7372, -0.5717), (-0.2553, 0.8103, -0.5717), (-0.3086, 0.8647, -0.8075), (-0.3086, 0.7559, -0.8066), (-0.3474, 0.8901, -0.3273), (-0.3474, 0.7306, -0.3279), (-0.01726, -0.004432, -0.02957), (-0.01618, -0.004154, 0.03022), (0.03343, 0.008586, -0.0006458), (-0.2647, 0.9057, -0.04471), (-0.263, 0.9061, 0.04536), (-0.1883, 0.9253, -0.001136), (-0.1693, 0.5111, -0.07675), (-0.09394, 0.5305, -0.03372), (-0.1677, 0.5115, 0.01218), (-0.07194, 0.1914, -0.02674), (-0.01635, 0.2056, 0.004985), (-0.07076, 0.1917, 0.03883)], [], [(1, 8, 7, 0), (2, 4, 5), (4, 3, 6), (8, 4, 2, 7), (4, 8, 3), (9, 10, 20, 18), (10, 11, 19, 20), (11, 9, 18, 19), (16, 15, 12, 14), (17, 16, 14, 13), (15, 17, 13, 12), (19, 18, 15, 16), (20, 19, 16, 17), (18, 20, 17, 15)])
me_flag.polygons.foreach_set('use_smooth', [True] * 14)
_k = set([(0, 1), (0, 7), (1, 8), (2, 4), (2, 5), (2, 7), (3, 4), (3, 6), (3, 8), (4, 5), (4, 6), (9, 10), (9, 11), (9, 18), (10, 11), (10, 20), (11, 19), (12, 13), (12, 14), (12, 15), (13, 14), (13, 17), (14, 16), (15, 18), (16, 19), (17, 20)])
me_flag.attributes.new('sharp_edge', 'BOOLEAN', 'EDGE').data.foreach_set('value', [ (min(e.vertices), max(e.vertices)) in _k for e in me_flag.edges])
_uv = me_flag.uv_layers.new(name='map1')
_uv.uv.foreach_set('vector', [0.0225, 0.03651, 0.1046, 0.04183, 0.1032, 0.1275, 0.02117, 0.1305, 0.1742, 0.1249, 0.1747, 0.08566, 0.3009, 0.1167, 0.1747, 0.08566, 0.1753, 0.0464, 0.3013, 0.05823, 0.1046, 0.04183, 0.1747, 0.08566, 0.1742, 0.1249, 0.1032, 0.1275, 0.1747, 0.08566, 0.1046, 0.04183, 0.1753, 0.0464, 0.375, 0.3125, 0.4583, 0.3125, 0.4583, 0.3897, 0.375, 0.3897, 0.4583, 0.3125, 0.5417, 0.3125, 0.5417, 0.3897, 0.4583, 0.3897, 0.5417, 0.3125, 0.625, 0.3125, 0.625, 0.3897, 0.5417, 0.3897, 0.5417, 0.5, 0.625, 0.5, 0.625, 0.6875, 0.5417, 0.6875, 0.4583, 0.5, 0.5417, 0.5, 0.5417, 0.6875, 0.4583, 0.6875, 0.375, 0.5, 0.4583, 0.5, 0.4583, 0.6875, 0.375, 0.6875, 0.5417, 0.3897, 0.625, 0.3897, 0.625, 0.5, 0.5417, 0.5, 0.4583, 0.3897, 0.5417, 0.3897, 0.5417, 0.5, 0.4583, 0.5, 0.375, 0.3897, 0.4583, 0.3897, 0.4583, 0.5, 0.375, 0.5])
_ca = me_flag.color_attributes.new('colorSet1', 'BYTE_COLOR', 'CORNER')
_ca.data.foreach_set('color', [1.0, 0.0, 0.04374, 1.0, 1.0, 0.02843, 0.04817, 1.0, 1.0, 0.02843, 0.04817, 1.0, 1.0, 0.0, 0.04374, 1.0, 1.0, 0.09531, 0.05286, 1.0, 1.0, 0.09531, 0.05286, 1.0, 1.0, 0.159, 0.02843, 1.0, 1.0, 0.09531, 0.05286, 1.0, 1.0, 0.09531, 0.05286, 1.0, 1.0, 0.159, 0.02843, 1.0, 1.0, 0.02843, 0.04817, 1.0, 1.0, 0.09531, 0.05286, 1.0, 1.0, 0.09531, 0.05286, 1.0, 1.0, 0.02843, 0.04817, 1.0, 1.0, 0.09531, 0.05286, 1.0, 1.0, 0.02843, 0.04817, 1.0, 1.0, 0.09531, 0.05286, 1.0, 0.2918, 0.04971, 0.02956, 1.0, 0.2918, 0.04971, 0.02956, 1.0, 0.2918, 0.04971, 0.02956, 1.0, 0.2918, 0.04971, 0.02956, 1.0, 0.2918, 0.04971, 0.02956, 1.0, 0.2918, 0.04971, 0.02956, 1.0, 0.2918, 0.04971, 0.02956, 1.0, 0.2918, 0.04971, 0.02956, 1.0, 0.2918, 0.04971, 0.02956, 1.0, 0.2918, 0.04971, 0.02956, 1.0, 0.2918, 0.04971, 0.02956, 1.0, 0.2918, 0.04971, 0.02956, 1.0, 0.5841, 0.1329, 0.0185, 1.0, 0.5841, 0.1329, 0.0185, 1.0, 1.0, 0.2664, 0.01033, 1.0, 1.0, 0.2664, 0.01033, 1.0, 0.5841, 0.1329, 0.0185, 1.0, 0.5841, 0.1329, 0.0185, 1.0, 1.0, 0.2664, 0.01033, 1.0, 1.0, 0.2664, 0.01033, 1.0, 0.5841, 0.1329, 0.0185, 1.0, 0.5841, 0.1329, 0.0185, 1.0, 1.0, 0.2664, 0.01033, 1.0, 1.0, 0.2664, 0.01033, 1.0, 0.2918, 0.04971, 0.02956, 1.0, 0.2918, 0.04971, 0.02956, 1.0, 0.5841, 0.1329, 0.0185, 1.0, 0.5841, 0.1329, 0.0185, 1.0, 0.2918, 0.04971, 0.02956, 1.0, 0.2918, 0.04971, 0.02956, 1.0, 0.5841, 0.1329, 0.0185, 1.0, 0.5841, 0.1329, 0.0185, 1.0, 0.2918, 0.04971, 0.02956, 1.0, 0.2918, 0.04971, 0.02956, 1.0, 0.5841, 0.1329, 0.0185, 1.0, 0.5841, 0.1329, 0.0185, 1.0])
me_flag.materials.append(mat_m_diffuse_grass)
me_flag.update()
me_flag.normals_split_custom_set([tuple(v) for v in zip(*[iter([0.9628, 0.0004871, -0.2704, 0.9973, 6.292e-05, -0.07307, 0.9984, -4.945e-06, -0.05592, 0.9628, 0.0004871, -0.2704, 0.9753, 0.0, -0.2207, 0.9753, 0.0, -0.2207, 0.9753, 0.0, -0.2207, 0.9751, 0.0, -0.2215, 0.9751, 0.0, -0.2215, 0.9751, 0.0, -0.2215, 0.9973, 6.292e-05, -0.07307, 0.9355, -0.0005438, 0.3532, 0.9356, -0.0009147, 0.353, 0.9984, -4.945e-06, -0.05592, 0.9355, -0.0005438, 0.3532, 0.9973, 6.292e-05, -0.07307, 0.9354, 0.0, 0.3535, -0.9629, -0.2692, 0.0187, -0.9629, -0.2692, 0.0187, -0.9592, -0.2821, 0.01869, -0.9591, -0.2825, 0.01864, 0.5061, 0.1034, 0.8562, 0.5061, 0.1034, 0.8562, 0.486, 0.1796, 0.8553, 0.4861, 0.1792, 0.8553, 0.4628, 0.1419, -0.875, 0.4628, 0.1419, -0.875, 0.4843, 0.0542, -0.8732, 0.4838, 0.0567, -0.8733, 0.4707, 0.1117, -0.8752, 0.4704, 0.113, -0.8752, 0.4522, 0.1802, -0.8735, 0.4522, 0.1802, -0.8735, 0.5019, 0.1203, 0.8565, 0.5021, 0.1197, 0.8565, 0.5176, 0.05322, 0.854, 0.5176, 0.05322, 0.854, -0.9661, -0.2575, 0.0187, -0.9659, -0.2581, 0.0187, -0.9715, -0.2362, 0.0187, -0.9715, -0.2362, 0.0187, 0.4838, 0.0567, -0.8733, 0.4843, 0.0542, -0.8732, 0.4704, 0.113, -0.8752, 0.4707, 0.1117, -0.8752, 0.4861, 0.1792, 0.8553, 0.486, 0.1796, 0.8553, 0.5021, 0.1197, 0.8565, 0.5019, 0.1203, 0.8565, -0.9591, -0.2825, 0.01864, -0.9592, -0.2821, 0.01869, -0.9659, -0.2581, 0.0187, -0.9661, -0.2575, 0.0187])] * 3)])
me_grass = bpy.data.meshes.new('Grass')
me_grass.from_pydata([(0.5, 9.934e-09, 0.5), (0.5, 9.934e-09, -0.5), (-0.5, 9.934e-09, -0.5), (-0.5, -4.967e-08, 0.5)], [], [(2, 3, 0, 1)])
me_grass.polygons.foreach_set('use_smooth', [True] * 1)
_k = set([(0, 1), (0, 3), (1, 2), (2, 3)])
me_grass.attributes.new('sharp_edge', 'BOOLEAN', 'EDGE').data.foreach_set('value', [ (min(e.vertices), max(e.vertices)) in _k for e in me_grass.edges])
_uv = me_grass.uv_layers.new(name='map1')
_uv.uv.foreach_set('vector', [-1.003, -0.9925, 0.9974, -0.9925, 0.9974, 1.007, -1.003, 1.007])
_ca = me_grass.color_attributes.new('colorSet1', 'FLOAT_COLOR', 'CORNER')
_ca.data.foreach_set('color', [0.2502, 0.6724, 0.004391, 1.0, 0.2502, 0.6724, 0.004391, 1.0, 0.2502, 0.6724, 0.004391, 1.0, 0.2502, 0.6724, 0.004391, 1.0])
_ca = me_grass.color_attributes.new('Alpha', 'FLOAT_COLOR', 'CORNER')
_ca.data.foreach_set('color', [1.0, 1.0, 1.0, 1.0, 1.0, 1.0, 1.0, 1.0, 1.0, 1.0, 1.0, 1.0, 1.0, 1.0, 1.0, 1.0])
_ca = me_grass.color_attributes.new('Col', 'FLOAT_COLOR', 'CORNER')
_ca.data.foreach_set('color', [0.2502, 0.6724, 0.004391, 1.0, 0.2502, 0.6724, 0.004391, 1.0, 0.2502, 0.6724, 0.004391, 1.0, 0.2502, 0.6724, 0.004391, 1.0])
me_grass.materials.append(mat_m_diffuse_grass)
me_grass.update()
me_grass.normals_split_custom_set([tuple(v) for v in zip(*[iter([-2.98e-08, 1.0, 2.98e-08, -2.98e-08, 1.0, 2.98e-08, -2.98e-08, 1.0, 2.98e-08, -2.98e-08, 1.0, 2.98e-08])] * 3)])
me_grassdown = bpy.data.meshes.new('GrassDown')
me_grassdown.from_pydata([(0.5, 0.0, 0.5), (0.5, 0.0, -0.5), (-0.5, 0.0, -0.5), (-0.5, 0.0, 0.5), (0.0, -0.1475, 0.0)], [], [(2, 3, 4), (3, 0, 4), (0, 1, 4), (1, 2, 4)])
me_grassdown.polygons.foreach_set('use_smooth', [True] * 4)
_k = set([(0, 1), (0, 3), (1, 2), (2, 3)])
me_grassdown.attributes.new('sharp_edge', 'BOOLEAN', 'EDGE').data.foreach_set('value', [ (min(e.vertices), max(e.vertices)) in _k for e in me_grassdown.edges])
_uv = me_grassdown.uv_layers.new(name='map1')
_uv.uv.foreach_set('vector', [-0.4997, -0.5, 1.5, -0.4997, 0.5, 0.5, 1.5, -0.4997, 1.5, 1.5, 0.5, 0.5, 1.5, 1.5, -0.5, 1.5, 0.5, 0.5, -0.5, 1.5, -0.4997, -0.5, 0.5, 0.5])
_ca = me_grassdown.color_attributes.new('colorSet1', 'BYTE_COLOR', 'CORNER')
_ca.data.foreach_set('color', [0.2502, 0.6724, 0.004391, 1.0, 0.2502, 0.6724, 0.004391, 1.0, 0.002428, 0.2086, 0.02122, 1.0, 0.2502, 0.6724, 0.004391, 1.0, 0.2502, 0.6724, 0.004391, 1.0, 0.002428, 0.2086, 0.02122, 1.0, 0.2502, 0.6724, 0.004391, 1.0, 0.2502, 0.6724, 0.004391, 1.0, 0.002428, 0.2086, 0.02122, 1.0, 0.2502, 0.6724, 0.004391, 1.0, 0.2502, 0.6724, 0.004391, 1.0, 0.002428, 0.2086, 0.02122, 1.0])
me_grassdown.materials.append(mat_m_diffuse_grass)
me_grassdown.update()
me_grassdown.normals_split_custom_set([tuple(v) for v in zip(*[iter([0.1444, 0.9789, 0.1444, 0.1444, 0.9789, -0.1444, 0.0, 1.0, 0.0, 0.1444, 0.9789, -0.1444, -0.1444, 0.9789, -0.1444, 0.0, 1.0, 0.0, -0.1444, 0.9789, -0.1444, -0.1444, 0.9789, 0.1444, 0.0, 1.0, 0.0, -0.1444, 0.9789, 0.1444, 0.1444, 0.9789, 0.1444, 0.0, 1.0, 0.0])] * 3)])
me_grassup = bpy.data.meshes.new('GrassUp')
me_grassup.from_pydata([(0.5, 0.0, 0.5), (0.5, 0.0, -0.5), (-0.5, 0.0, -0.5), (-0.5, 0.0, 0.5), (0.0, 0.2205, 0.0)], [], [(2, 3, 4), (3, 0, 4), (0, 1, 4), (1, 2, 4)])
me_grassup.polygons.foreach_set('use_smooth', [True] * 4)
_k = set([(0, 1), (0, 3), (1, 2), (2, 3)])
me_grassup.attributes.new('sharp_edge', 'BOOLEAN', 'EDGE').data.foreach_set('value', [ (min(e.vertices), max(e.vertices)) in _k for e in me_grassup.edges])
_uv = me_grassup.uv_layers.new(name='map1')
_uv.uv.foreach_set('vector', [-0.4997, -0.5, 1.5, -0.4997, 0.5, 0.5, 1.5, -0.4997, 1.5, 1.5, 0.5, 0.5, 1.5, 1.5, -0.5, 1.5, 0.5, 0.5, -0.5, 1.5, -0.4997, -0.5, 0.5, 0.5])
_ca = me_grassup.color_attributes.new('colorSet1', 'BYTE_COLOR', 'CORNER')
_ca.data.foreach_set('color', [0.2502, 0.6724, 0.004391, 1.0, 0.2502, 0.6724, 0.004391, 1.0, 0.7605, 1.0, 0.0, 1.0, 0.2502, 0.6724, 0.004391, 1.0, 0.2502, 0.6724, 0.004391, 1.0, 0.7605, 1.0, 0.0, 1.0, 0.2502, 0.6724, 0.004391, 1.0, 0.2502, 0.6724, 0.004391, 1.0, 0.7605, 1.0, 0.0, 1.0, 0.2502, 0.6724, 0.004391, 1.0, 0.2502, 0.6724, 0.004391, 1.0, 0.7605, 1.0, 0.0, 1.0])
me_grassup.materials.append(mat_m_diffuse_grass)
me_grassup.update()
me_grassup.normals_split_custom_set([tuple(v) for v in zip(*[iter([-0.2105, 0.9547, -0.2105, -0.2105, 0.9547, 0.2105, 0.0, 1.0, 0.0, -0.2105, 0.9547, 0.2105, 0.2105, 0.9547, 0.2105, 0.0, 1.0, 0.0, 0.2105, 0.9547, 0.2105, 0.2105, 0.9547, -0.2105, 0.0, 1.0, 0.0, 0.2105, 0.9547, -0.2105, -0.2105, 0.9547, -0.2105, 0.0, 1.0, 0.0])] * 3)])
me_grasshole = bpy.data.meshes.new('GrassHole')
me_grasshole.from_pydata([(0.5, 3.553e-15, 0.5), (0.5, 3.553e-15, -0.5), (-0.5, 3.553e-15, -0.5), (-0.5, 3.553e-15, 0.5), (0.0, 3.553e-15, -0.5), (0.0, 3.553e-15, 0.5), (0.5, 3.553e-15, 5.96e-08), (-0.5, 3.553e-15, 5.96e-08), (-0.3489, 3.553e-15, -0.3489), (-0.3489, 3.553e-15, 0.3489), (0.3489, 3.553e-15, 0.3489), (0.3489, 3.553e-15, -0.3489), (0.0, -0.5, 0.5), (0.3489, -0.5, 0.3489), (0.5, -0.5, 5.96e-08), (-0.5, -0.5, 5.96e-08), (-0.3489, -0.5, 0.3489), (0.3489, -0.5, -0.3489), (0.0, -0.5, -0.5), (-0.3489, -0.5, -0.3489)], [], [(5, 9, 3), (6, 10, 0), (4, 11, 1), (2, 7, 8), (2, 8, 4), (3, 9, 7), (0, 10, 5), (1, 11, 6), (5, 10, 13, 12), (10, 6, 14, 13), (7, 9, 16, 15), (9, 5, 12, 16), (6, 11, 17, 14), (11, 4, 18, 17), (4, 8, 19, 18), (8, 7, 15, 19)])
me_grasshole.polygons.foreach_set('use_smooth', [True] * 16)
me_grasshole.polygons.foreach_set('material_index', [0, 0, 0, 0, 0, 0, 0, 0, 1, 1, 1, 1, 1, 1, 1, 1])
_k = set([(0, 5), (0, 6), (1, 4), (1, 6), (2, 4), (2, 7), (3, 5), (3, 7), (4, 8), (4, 11), (4, 18), (5, 9), (5, 10), (5, 12), (6, 10), (6, 11), (6, 14), (7, 8), (7, 9), (7, 15), (8, 19), (9, 16), (10, 13), (11, 17), (12, 13), (12, 16), (13, 14), (14, 17), (15, 16), (15, 19), (17, 18), (18, 19)])
me_grasshole.attributes.new('sharp_edge', 'BOOLEAN', 'EDGE').data.foreach_set('value', [ (min(e.vertices), max(e.vertices)) in _k for e in me_grasshole.edges])
_uv = me_grasshole.uv_layers.new(name='map1')
_uv.uv.foreach_set('vector', [0.9974, 0.007481, 0.6952, -0.6903, 0.9974, -0.9925, -0.00257, 1.007, 0.6952, 0.7053, 0.9974, 1.007, -1.003, 0.007481, -0.7003, 0.7053, -1.003, 1.007, -1.003, -0.9925, -0.00257, -0.9924, -0.7003, -0.6903, -1.003, -0.9925, -0.7003, -0.6903, -1.003, 0.007481, 0.9974, -0.9925, 0.6952, -0.6903, -0.00257, -0.9924, 0.9974, 1.007, 0.6952, 0.7053, 0.9974, 0.007481, -1.003, 1.007, -0.7003, 0.7053, -0.00257, 1.007, -5.347, -2.298, -4.216, -1.167, -5.703, 0.3206, -6.834, -0.8104, -4.216, -1.167, -3.084, -0.03601, -4.572, 1.452, -5.703, 0.3206, 1.441, 4.488, 2.572, 5.619, 1.085, 7.107, -0.04643, 5.976, 2.572, 5.619, 3.704, 6.75, 2.216, 8.238, 1.085, 7.107, -3.084, -0.03601, -1.953, 1.095, -3.44, 2.583, -4.572, 1.452, -1.953, 1.095, -0.8216, 2.226, -2.309, 3.714, -3.44, 2.583, -0.8216, 2.226, 0.3096, 3.357, -1.178, 4.845, -2.309, 3.714, 0.3096, 3.357, 1.441, 4.488, -0.04643, 5.976, -1.178, 4.845])
_ca = me_grasshole.color_attributes.new('colorSet1', 'BYTE_COLOR', 'CORNER')
_ca.data.foreach_set('color', [0.2502, 0.6724, 0.004391, 1.0, 0.2502, 0.6724, 0.004391, 1.0, 0.2502, 0.6724, 0.004391, 1.0, 0.2502, 0.6724, 0.004391, 1.0, 0.2502, 0.6724, 0.004391, 1.0, 0.2502, 0.6724, 0.004391, 1.0, 0.2502, 0.6724, 0.004391, 1.0, 0.2502, 0.6724, 0.004391, 1.0, 0.2502, 0.6724, 0.004391, 1.0, 0.2502, 0.6724, 0.004391, 1.0, 0.2502, 0.6724, 0.004391, 1.0, 0.2502, 0.6724, 0.004391, 1.0, 0.2502, 0.6724, 0.004391, 1.0, 0.2502, 0.6724, 0.004391, 1.0, 0.2502, 0.6724, 0.004391, 1.0, 0.2502, 0.6724, 0.004391, 1.0, 0.2502, 0.6724, 0.004391, 1.0, 0.2502, 0.6724, 0.004391, 1.0, 0.2502, 0.6724, 0.004391, 1.0, 0.2502, 0.6724, 0.004391, 1.0, 0.2502, 0.6724, 0.004391, 1.0, 0.2502, 0.6724, 0.004391, 1.0, 0.2502, 0.6724, 0.004391, 1.0, 0.2502, 0.6724, 0.004391, 1.0, 1.0, 0.2664, 0.01033, 1.0, 1.0, 0.2664, 0.01033, 1.0, 0.2918, 0.04971, 0.02956, 1.0, 0.2918, 0.04971, 0.02956, 1.0, 1.0, 0.2664, 0.01033, 1.0, 1.0, 0.2664, 0.01033, 1.0, 0.2918, 0.04971, 0.02956, 1.0, 0.2918, 0.04971, 0.02956, 1.0, 1.0, 0.2664, 0.01033, 1.0, 1.0, 0.2664, 0.01033, 1.0, 0.2918, 0.04971, 0.02956, 1.0, 0.2918, 0.04971, 0.02956, 1.0, 1.0, 0.2664, 0.01033, 1.0, 1.0, 0.2664, 0.01033, 1.0, 0.2918, 0.04971, 0.02956, 1.0, 0.2918, 0.04971, 0.02956, 1.0, 1.0, 0.2664, 0.01033, 1.0, 1.0, 0.2664, 0.01033, 1.0, 0.2918, 0.04971, 0.02956, 1.0, 0.2918, 0.04971, 0.02956, 1.0, 1.0, 0.2664, 0.01033, 1.0, 1.0, 0.2664, 0.01033, 1.0, 0.2918, 0.04971, 0.02956, 1.0, 0.2918, 0.04971, 0.02956, 1.0, 1.0, 0.2664, 0.01033, 1.0, 1.0, 0.2664, 0.01033, 1.0, 0.2918, 0.04971, 0.02956, 1.0, 0.2918, 0.04971, 0.02956, 1.0, 1.0, 0.2664, 0.01033, 1.0, 1.0, 0.2664, 0.01033, 1.0, 0.2918, 0.04971, 0.02956, 1.0, 0.2918, 0.04971, 0.02956, 1.0])
me_grasshole.materials.append(mat_m_diffuse_grass)
me_grasshole.materials.append(mat_m_diffuse_stripes)
me_grasshole.update()
me_grasshole.normals_split_custom_set([tuple(v) for v in zip(*[iter([0.0, 1.0, 0.0, 0.0, 1.0, 0.0, 0.0, 1.0, 0.0, 0.0, 1.0, 0.0, 0.0, 1.0, 0.0, 0.0, 1.0, 0.0, 0.0, 1.0, 0.0, 0.0, 1.0, 0.0, 0.0, 1.0, 0.0, 0.0, 1.0, 0.0, 0.0, 1.0, 0.0, 0.0, 1.0, 0.0, 0.0, 1.0, 0.0, 0.0, 1.0, 0.0, 0.0, 1.0, 0.0, 0.0, 1.0, 0.0, 0.0, 1.0, 0.0, 0.0, 1.0, 0.0, 0.0, 1.0, 0.0, 0.0, 1.0, 0.0, 0.0, 1.0, 0.0, 0.0, 1.0, 0.0, 0.0, 1.0, 0.0, 0.0, 1.0, 0.0, -0.3974, 0.0, -0.9177, -0.3974, 0.0, -0.9177, -0.3974, 0.0, -0.9177, -0.3974, 0.0, -0.9177, -0.9177, 0.0, -0.3974, -0.9177, 0.0, -0.3974, -0.9177, 0.0, -0.3974, -0.9177, 0.0, -0.3974, 0.9177, 0.0, -0.3974, 0.9177, 0.0, -0.3974, 0.9177, 0.0, -0.3974, 0.9177, 0.0, -0.3974, 0.3974, 0.0, -0.9177, 0.3974, 0.0, -0.9177, 0.3974, 0.0, -0.9177, 0.3974, 0.0, -0.9177, -0.9177, 0.0, 0.3974, -0.9177, 0.0, 0.3974, -0.9177, 0.0, 0.3974, -0.9177, 0.0, 0.3974, -0.3974, 0.0, 0.9177, -0.3974, 0.0, 0.9177, -0.3974, 0.0, 0.9177, -0.3974, 0.0, 0.9177, 0.3974, 0.0, 0.9177, 0.3974, 0.0, 0.9177, 0.3974, 0.0, 0.9177, 0.3974, 0.0, 0.9177, 0.9177, 0.0, 0.3974, 0.9177, 0.0, 0.3974, 0.9177, 0.0, 0.3974, 0.9177, 0.0, 0.3974])] * 3)])
me_pillar = bpy.data.meshes.new('Pillar')
me_pillar.from_pydata([(-0.5, -2.08, 0.5), (0.5, -2.08, 0.5), (-0.5, 2.08, 0.5), (0.5, 2.08, 0.5), (-0.5, 2.08, -0.5), (0.5, 2.08, -0.5), (-0.5, -2.08, -0.5), (0.5, -2.08, -0.5)], [], [(2, 0, 1, 3), (2, 3, 5, 4), (7, 6, 4, 5), (6, 7, 1, 0), (1, 7, 5, 3), (6, 0, 2, 4)])
me_pillar.polygons.foreach_set('use_smooth', [True] * 6)
_k = set([(0, 1), (0, 2), (0, 6), (1, 3), (1, 7), (2, 3), (2, 4), (3, 5), (4, 5), (4, 6), (5, 7), (6, 7)])
me_pillar.attributes.new('sharp_edge', 'BOOLEAN', 'EDGE').data.foreach_set('value', [ (min(e.vertices), max(e.vertices)) in _k for e in me_pillar.edges])
_uv = me_pillar.uv_layers.new(name='map1')
_uv.uv.foreach_set('vector', [-2.493, 2.365, 3.232, -3.361, 4.609, -1.985, -1.116, 3.741, -2.492, 5.118, -1.116, 3.741, 0.2606, 5.118, -1.116, 6.494, 5.986, -0.6085, 7.362, 0.7679, 1.637, 6.494, 0.2606, 5.118, 7.362, -1.985, 5.986, -0.6085, 4.609, -1.985, 5.985, -3.362, 4.609, -1.985, 5.986, -0.6085, 0.2606, 5.118, -1.116, 3.741, 1.856, -4.738, 3.232, -3.361, -2.493, 2.365, -3.869, 0.9887])
_ca = me_pillar.color_attributes.new('colorSet1', 'BYTE_COLOR', 'CORNER')
_ca.data.foreach_set('color', [0.7379, 0.1779, 0.01521, 1.0, 0.2918, 0.04971, 0.02956, 1.0, 0.2918, 0.04971, 0.02956, 1.0, 0.7379, 0.1779, 0.01521, 1.0, 0.8148, 0.2051, 0.0137, 1.0, 0.8148, 0.2051, 0.0137, 1.0, 0.8148, 0.2051, 0.0137, 1.0, 0.8148, 0.2051, 0.0137, 1.0, 0.2918, 0.04971, 0.02956, 1.0, 0.2918, 0.04971, 0.02956, 1.0, 0.2918, 0.04971, 0.02956, 1.0, 0.7379, 0.1779, 0.01521, 1.0, 0.2918, 0.04971, 0.02956, 1.0, 0.2918, 0.04971, 0.02956, 1.0, 0.2918, 0.04971, 0.02956, 1.0, 0.2918, 0.04971, 0.02956, 1.0, 0.2918, 0.04971, 0.02956, 1.0, 0.2918, 0.04971, 0.02956, 1.0, 0.7379, 0.1779, 0.01521, 1.0, 0.7379, 0.1779, 0.01521, 1.0, 0.2918, 0.04971, 0.02956, 1.0, 0.2918, 0.04971, 0.02956, 1.0, 0.7379, 0.1779, 0.01521, 1.0, 0.2918, 0.04971, 0.02956, 1.0])
me_pillar.materials.append(mat_m_diffuse_stripes)
me_pillar.update()
me_pillar.normals_split_custom_set([tuple(v) for v in zip(*[iter([0.0, 0.0, 1.0, 0.0, 0.0, 1.0, 0.0, 0.0, 1.0, 0.0, 0.0, 1.0, 0.0, 1.0, 0.0, 0.0, 1.0, 0.0, 0.0, 1.0, 0.0, 0.0, 1.0, 0.0, 0.0, 0.0, -1.0, 0.0, 0.0, -1.0, 0.0, 0.0, -1.0, 0.0, 0.0, -1.0, 0.0, -1.0, 0.0, 0.0, -1.0, 0.0, 0.0, -1.0, 0.0, 0.0, -1.0, 0.0, 1.0, 0.0, 0.0, 1.0, 0.0, 0.0, 1.0, 0.0, 0.0, 1.0, 0.0, 0.0, -1.0, 0.0, 0.0, -1.0, 0.0, 0.0, -1.0, 0.0, 0.0, -1.0, 0.0, 0.0])] * 3)])
me_wallbump = bpy.data.meshes.new('WallBump')
me_wallbump.from_pydata([(0.2345, -0.1943, 0.1943), (0.2345, 0.1943, 0.1943), (0.2345, 0.1943, -0.1943), (0.2345, -0.1943, -0.1943), (0.2345, -0.2815, -6.283e-09), (0.2345, 0.2815, -6.283e-09), (0.2345, 5.554e-08, -0.2815), (-9.537e-07, 5.554e-08, -6.283e-09), (0.2345, 5.554e-08, 0.2815), (0.0, -0.3451, 0.3451), (0.0, 5.554e-08, 0.5), (0.0, 0.3451, 0.3451), (0.0, 0.5, -6.283e-09), (0.0, 0.3451, -0.3451), (0.0, 5.554e-08, -0.5), (0.0, -0.3451, -0.3451), (0.0, -0.5, -6.283e-09)], [], [(0, 4, 7, 8), (6, 7, 4, 3), (5, 7, 6, 2), (8, 7, 5, 1), (0, 8, 10, 9), (1, 5, 12, 11), (2, 6, 14, 13), (3, 4, 16, 15), (4, 0, 9, 16), (5, 2, 13, 12), (6, 3, 15, 14), (8, 1, 11, 10)])
me_wallbump.polygons.foreach_set('use_smooth', [True] * 12)
_k = set([(0, 4), (0, 8), (0, 9), (1, 5), (1, 8), (1, 11), (2, 5), (2, 6), (2, 13), (3, 4), (3, 6), (3, 15), (4, 16), (5, 12), (6, 14), (8, 10), (9, 10), (9, 16), (10, 11), (11, 12), (12, 13), (13, 14), (14, 15), (15, 16)])
me_wallbump.attributes.new('sharp_edge', 'BOOLEAN', 'EDGE').data.foreach_set('value', [ (min(e.vertices), max(e.vertices)) in _k for e in me_wallbump.edges])
_uv = me_wallbump.uv_layers.new(name='map1')
_uv.uv.foreach_set('vector', [-0.7749, 0.2022, -0.5, 0.07487, -0.5, 0.5, -0.9251, 0.5, -0.07487, 0.5, -0.5, 0.5, -0.5, 0.07487, -0.2022, 0.2251, -0.5, 0.9251, -0.5, 0.5, -0.07487, 0.5, -0.2251, 0.7978, -0.9251, 0.5, -0.5, 0.5, -0.5, 0.9251, -0.7978, 0.7749, -6.703, 2.546, -5.712, 2.546, -5.712, 3.618, -6.703, 3.618, -4.786, 2.546, -3.878, 2.546, -3.878, 3.618, -4.786, 3.618, -2.969, 2.546, -2.043, 2.546, -2.043, 3.618, -2.969, 3.618, -1.052, 2.546, 0.02558, 2.546, 0.02558, 3.618, -1.052, 3.618, -7.781, 2.546, -6.703, 2.546, -6.703, 3.618, -7.781, 3.618, -3.878, 2.546, -2.969, 2.546, -2.969, 3.618, -3.878, 3.618, -2.043, 2.546, -1.052, 2.546, -1.052, 3.618, -2.043, 3.618, -5.712, 2.546, -4.786, 2.546, -4.786, 3.618, -5.712, 3.618])
_ca = me_wallbump.color_attributes.new('colorSet1', 'BYTE_COLOR', 'CORNER')
_ca.data.foreach_set('color', [0.4072, 0.08228, 0.02416, 1.0, 0.4072, 0.08228, 0.02416, 1.0, 0.03071, 0.0, 0.003347, 1.0, 0.4072, 0.08228, 0.02416, 1.0, 0.4072, 0.08228, 0.02416, 1.0, 0.03071, 0.0, 0.003347, 1.0, 0.4072, 0.08228, 0.02416, 1.0, 0.4072, 0.08228, 0.02416, 1.0, 1.0, 0.2664, 0.01033, 1.0, 0.03071, 0.0, 0.003347, 1.0, 0.4072, 0.08228, 0.02416, 1.0, 1.0, 0.2664, 0.01033, 1.0, 0.4072, 0.08228, 0.02416, 1.0, 0.03071, 0.0, 0.003347, 1.0, 1.0, 0.2664, 0.01033, 1.0, 1.0, 0.2664, 0.01033, 1.0, 0.4072, 0.08228, 0.02416, 1.0, 0.4072, 0.08228, 0.02416, 1.0, 0.2502, 0.02416, 0.02843, 1.0, 0.2502, 0.02416, 0.02843, 1.0, 1.0, 0.2664, 0.01033, 1.0, 1.0, 0.2664, 0.01033, 1.0, 0.4072, 0.08228, 0.02416, 1.0, 0.4072, 0.08228, 0.02416, 1.0, 1.0, 0.2664, 0.01033, 1.0, 0.4072, 0.08228, 0.02416, 1.0, 0.2502, 0.02416, 0.02843, 1.0, 0.4072, 0.08228, 0.02416, 1.0, 0.4072, 0.08228, 0.02416, 1.0, 0.4072, 0.08228, 0.02416, 1.0, 0.2502, 0.02416, 0.02843, 1.0, 0.2502, 0.02416, 0.02843, 1.0, 0.4072, 0.08228, 0.02416, 1.0, 0.4072, 0.08228, 0.02416, 1.0, 0.2502, 0.02416, 0.02843, 1.0, 0.2502, 0.02416, 0.02843, 1.0, 1.0, 0.2664, 0.01033, 1.0, 1.0, 0.2664, 0.01033, 1.0, 0.4072, 0.08228, 0.02416, 1.0, 0.4072, 0.08228, 0.02416, 1.0, 0.4072, 0.08228, 0.02416, 1.0, 0.4072, 0.08228, 0.02416, 1.0, 0.2502, 0.02416, 0.02843, 1.0, 0.2502, 0.02416, 0.02843, 1.0, 0.4072, 0.08228, 0.02416, 1.0, 1.0, 0.2664, 0.01033, 1.0, 0.4072, 0.08228, 0.02416, 1.0, 0.2502, 0.02416, 0.02843, 1.0])
me_wallbump.materials.append(mat_m_diffuse_stripes)
me_wallbump.update()
me_wallbump.normals_split_custom_set([tuple(v) for v in zip(*[iter([0.7607, 0.459, -0.459, 0.8562, 0.5166, 5.364e-08, 1.0, -5.115e-08, 3.41e-08, 0.8562, -5.364e-08, -0.5166, 0.8562, -2.682e-08, 0.5166, 1.0, -5.115e-08, 3.41e-08, 0.8562, 0.5166, 5.364e-08, 0.7607, 0.459, 0.459, 0.8562, -0.5166, 2.682e-08, 1.0, -5.115e-08, 3.41e-08, 0.8562, -2.682e-08, 0.5166, 0.7607, -0.459, 0.459, 0.8562, -5.364e-08, -0.5166, 1.0, -5.115e-08, 3.41e-08, 0.8562, -0.5166, 2.682e-08, 0.7607, -0.459, -0.459, 0.6477, -0.312, 0.6951, 0.6477, -0.312, 0.6951, 0.6477, -0.312, 0.6951, 0.6477, -0.312, 0.6951, 0.6477, 0.6951, 0.312, 0.6477, 0.6951, 0.312, 0.6477, 0.6951, 0.312, 0.6477, 0.6951, 0.312, 0.6477, 0.312, -0.6951, 0.6477, 0.312, -0.6951, 0.6477, 0.312, -0.6951, 0.6477, 0.312, -0.6951, 0.6477, -0.6951, -0.312, 0.6477, -0.6951, -0.312, 0.6477, -0.6951, -0.312, 0.6477, -0.6951, -0.312, 0.6477, -0.6951, 0.312, 0.6477, -0.6951, 0.312, 0.6477, -0.6951, 0.312, 0.6477, -0.6951, 0.312, 0.6477, 0.6951, -0.312, 0.6477, 0.6951, -0.312, 0.6477, 0.6951, -0.312, 0.6477, 0.6951, -0.312, 0.6477, -0.312, -0.6951, 0.6477, -0.312, -0.6951, 0.6477, -0.312, -0.6951, 0.6477, -0.312, -0.6951, 0.6477, 0.312, 0.6951, 0.6477, 0.312, 0.6951, 0.6477, 0.312, 0.6951, 0.6477, 0.312, 0.6951])] * 3)])
me_wallsmallcorner = bpy.data.meshes.new('WallSmallCorner')
me_wallsmallcorner.from_pydata([(-0.5, -0.5, 0.6), (0.6, -0.5, -0.5), (0.6, -0.5, 0.6), (0.5, 9.934e-09, -0.5), (-0.5, 9.934e-09, 0.5), (0.5, 9.934e-09, 0.5), (-0.5, 0.1137, 0.5), (0.5, 0.1137, 0.5), (0.5, 0.1137, -0.5), (0.6, 0.1137, -0.5), (-0.5, 0.1137, 0.6), (0.6, 0.1137, 0.6)], [], [(9, 8, 7, 11), (11, 7, 6, 10), (7, 8, 3, 5), (7, 5, 4, 6), (2, 11, 10, 0), (1, 9, 11, 2)])
me_wallsmallcorner.polygons.foreach_set('use_smooth', [True] * 6)
_k = set([(0, 2), (0, 10), (1, 2), (1, 9), (2, 11), (3, 5), (3, 8), (4, 5), (4, 6), (5, 7), (6, 7), (6, 10), (7, 8), (8, 9), (9, 11), (10, 11)])
me_wallsmallcorner.attributes.new('sharp_edge', 'BOOLEAN', 'EDGE').data.foreach_set('value', [ (min(e.vertices), max(e.vertices)) in _k for e in me_wallsmallcorner.edges])
_uv = me_wallsmallcorner.uv_layers.new(name='map1')
_uv.uv.foreach_set('vector', [4.728, 5.534, 4.396, 5.866, 0.8748, 2.345, 1.207, 2.013, 1.207, 2.013, 0.8748, 2.345, -2.647, -1.176, -2.314, -1.508, 0.8748, 2.345, 4.396, 5.866, 4.016, 6.246, 0.4951, 2.725, 0.8748, 2.345, 0.4951, 2.725, -3.026, -0.7964, -2.647, -1.176, 3.019, 0.2009, 1.207, 2.013, -2.314, -1.508, -0.5022, -3.32, 6.54, 3.722, 4.728, 5.534, 1.207, 2.013, 3.019, 0.2009])
_ca = me_wallsmallcorner.color_attributes.new('colorSet1', 'BYTE_COLOR', 'CORNER')
_ca.data.foreach_set('color', [1.0, 0.2664, 0.01033, 1.0, 1.0, 0.2664, 0.01033, 1.0, 1.0, 0.2664, 0.01033, 1.0, 1.0, 0.2664, 0.01033, 1.0, 1.0, 0.2664, 0.01033, 1.0, 1.0, 0.2664, 0.01033, 1.0, 1.0, 0.2664, 0.01033, 1.0, 1.0, 0.2664, 0.01033, 1.0, 1.0, 0.2664, 0.01033, 1.0, 1.0, 0.2664, 0.01033, 1.0, 0.2918, 0.04971, 0.02956, 1.0, 0.2918, 0.04971, 0.02956, 1.0, 1.0, 0.2664, 0.01033, 1.0, 0.2918, 0.04971, 0.02956, 1.0, 0.2918, 0.04971, 0.02956, 1.0, 1.0, 0.2664, 0.01033, 1.0, 0.2918, 0.04971, 0.02956, 1.0, 1.0, 0.2664, 0.01033, 1.0, 1.0, 0.2664, 0.01033, 1.0, 0.2918, 0.04971, 0.02956, 1.0, 0.2918, 0.04971, 0.02956, 1.0, 1.0, 0.2664, 0.01033, 1.0, 1.0, 0.2664, 0.01033, 1.0, 0.2918, 0.04971, 0.02956, 1.0])
me_wallsmallcorner.materials.append(mat_m_diffuse_stripes)
me_wallsmallcorner.update()
me_wallsmallcorner.normals_split_custom_set([tuple(v) for v in zip(*[iter([0.0, 1.0, -8.87e-09, 0.0, 1.0, -8.87e-09, 0.0, 1.0, -1.361e-08, 0.0, 1.0, -1.361e-08, 0.0, 1.0, -1.361e-08, 0.0, 1.0, -1.361e-08, 0.0, 1.0, -1.835e-08, 0.0, 1.0, -1.835e-08, -1.0, 0.0, 2.98e-08, -1.0, 0.0, 2.98e-08, -1.0, 0.0, 2.98e-08, -1.0, 0.0, 2.98e-08, 0.0, 0.0, -1.0, 0.0, 0.0, -1.0, 0.0, 0.0, -1.0, 0.0, 0.0, -1.0, 0.0, 0.0, 1.0, 0.0, 0.0, 1.0, 0.0, 0.0, 1.0, 0.0, 0.0, 1.0, 1.0, 0.0, 0.0, 1.0, 0.0, 0.0, 1.0, 0.0, 0.0, 1.0, 0.0, 0.0])] * 3)])
me_wallsmallcornerround = bpy.data.meshes.new('WallSmallCornerRound')
me_wallsmallcornerround.from_pydata([(-0.5, -0.5, 0.6), (0.6, -0.5, -0.5), (-0.5, 7.451e-09, 0.5), (0.5, 7.451e-09, -0.5), (-0.5, 0.1137, 0.5), (-0.5, 0.1137, 0.6), (0.5, 0.1137, -0.5), (0.6, 0.1137, -0.5), (0.1965, 7.451e-09, 0.5), (0.4295, 7.778e-09, 0.4295), (0.5, 7.451e-09, 0.2046), (0.5, 0.1137, 0.205), (0.4296, 0.1137, 0.4296), (0.1969, 0.1137, 0.5), (0.6, -0.5, 0.2264), (0.5029, -0.5, 0.5029), (0.2264, -0.5, 0.6), (0.2264, 0.1137, 0.6), (0.5029, 0.1137, 0.5029), (0.6, 0.1137, 0.2264)], [], [(10, 9, 12, 11), (9, 8, 13, 12), (16, 15, 18, 17), (15, 14, 19, 18), (13, 4, 5, 17), (5, 0, 16, 17), (11, 19, 7, 6), (4, 13, 8, 2), (1, 7, 19, 14), (11, 6, 3, 10), (11, 12, 18, 19), (12, 13, 17, 18)])
me_wallsmallcornerround.polygons.foreach_set('use_smooth', [True] * 12)
_k = set([(0, 5), (0, 16), (1, 7), (1, 14), (2, 4), (2, 8), (3, 6), (3, 10), (4, 5), (4, 13), (5, 17), (6, 7), (6, 11), (7, 19), (8, 9), (9, 10), (9, 12), (11, 12), (12, 13), (14, 15), (15, 16), (17, 18), (18, 19)])
me_wallsmallcornerround.attributes.new('sharp_edge', 'BOOLEAN', 'EDGE').data.foreach_set('value', [ (min(e.vertices), max(e.vertices)) in _k for e in me_wallsmallcornerround.edges])
_uv = me_wallsmallcornerround.uv_layers.new(name='map1')
_uv.uv.foreach_set('vector', [-0.1664, 2.389, -1.004, 1.551, -0.6244, 1.172, 0.2129, 2.009, -1.004, 1.551, -1.856, 0.6987, -1.477, 0.3194, -0.6244, 1.172, 0.6596, -1.817, 1.512, -0.9646, -0.3195, 0.8672, -1.172, 0.01449, 1.512, -0.9646, 2.35, -0.1273, 0.5178, 1.705, -0.3195, 0.8672, -1.477, 0.3194, -3.644, -1.848, -3.34, -2.153, -1.172, 0.01449, -3.34, -2.153, -1.508, -3.985, 0.6596, -1.817, -1.172, 0.01449, 0.2129, 2.009, 0.5178, 1.705, 2.702, 3.889, 2.397, 4.194, -3.644, -1.848, -1.477, 0.3194, -1.856, 0.6987, -4.024, -1.469, 4.534, 2.057, 2.702, 3.889, 0.5178, 1.705, 2.35, -0.1273, 0.2129, 2.009, 2.397, 4.194, 2.018, 4.573, -0.1664, 2.389, 0.2129, 2.009, -0.6244, 1.172, -0.3195, 0.8672, 0.5178, 1.705, -0.6244, 1.172, -1.477, 0.3194, -1.172, 0.01449, -0.3195, 0.8672])
_ca = me_wallsmallcornerround.color_attributes.new('colorSet1', 'BYTE_COLOR', 'CORNER')
_ca.data.foreach_set('color', [0.2918, 0.04971, 0.02956, 1.0, 0.2918, 0.04971, 0.02956, 1.0, 1.0, 0.2664, 0.01033, 1.0, 1.0, 0.2664, 0.01033, 1.0, 0.2918, 0.04971, 0.02956, 1.0, 0.2918, 0.04971, 0.02956, 1.0, 1.0, 0.2664, 0.01033, 1.0, 1.0, 0.2664, 0.01033, 1.0, 0.2918, 0.04971, 0.02956, 1.0, 0.2918, 0.04971, 0.02956, 1.0, 1.0, 0.2664, 0.01033, 1.0, 1.0, 0.2664, 0.01033, 1.0, 0.2918, 0.04971, 0.02956, 1.0, 0.2918, 0.04971, 0.02956, 1.0, 1.0, 0.2664, 0.01033, 1.0, 1.0, 0.2664, 0.01033, 1.0, 1.0, 0.2664, 0.01033, 1.0, 1.0, 0.2664, 0.01033, 1.0, 1.0, 0.2664, 0.01033, 1.0, 1.0, 0.2664, 0.01033, 1.0, 1.0, 0.2664, 0.01033, 1.0, 0.2918, 0.04971, 0.02956, 1.0, 0.2918, 0.04971, 0.02956, 1.0, 1.0, 0.2664, 0.01033, 1.0, 1.0, 0.2664, 0.01033, 1.0, 1.0, 0.2664, 0.01033, 1.0, 1.0, 0.2664, 0.01033, 1.0, 1.0, 0.2664, 0.01033, 1.0, 1.0, 0.2664, 0.01033, 1.0, 1.0, 0.2664, 0.01033, 1.0, 0.2918, 0.04971, 0.02956, 1.0, 0.2918, 0.04971, 0.02956, 1.0, 0.2918, 0.04971, 0.02956, 1.0, 1.0, 0.2664, 0.01033, 1.0, 1.0, 0.2664, 0.01033, 1.0, 0.2918, 0.04971, 0.02956, 1.0, 1.0, 0.2664, 0.01033, 1.0, 1.0, 0.2664, 0.01033, 1.0, 0.2918, 0.04971, 0.02956, 1.0, 0.2918, 0.04971, 0.02956, 1.0, 1.0, 0.2664, 0.01033, 1.0, 1.0, 0.2664, 0.01033, 1.0, 1.0, 0.2664, 0.01033, 1.0, 1.0, 0.2664, 0.01033, 1.0, 1.0, 0.2664, 0.01033, 1.0, 1.0, 0.2664, 0.01033, 1.0, 1.0, 0.2664, 0.01033, 1.0, 1.0, 0.2664, 0.01033, 1.0])
me_wallsmallcornerround.materials.append(mat_m_diffuse_stripes)
me_wallsmallcornerround.update()
me_wallsmallcornerround.normals_split_custom_set([tuple(v) for v in zip(*[iter([-0.9972, 0.0005466, -0.07536, -0.9542, 0.001099, -0.2991, -0.9542, 0.001099, -0.2991, -0.9971, 0.0003061, -0.07584, -0.2896, 0.001079, -0.9572, -0.07536, 0.0002828, -0.9972, -0.07583, 0.0005394, -0.9971, -0.2896, 0.001079, -0.9572, 0.09644, 2.77e-05, 0.9953, 0.7071, 0.0, 0.7071, 0.7071, 0.0, 0.7071, 0.09644, 0.0, 0.9953, 0.7071, 0.0, 0.7071, 0.9953, 0.0, 0.09644, 0.9953, -2.494e-05, 0.09644, 0.7071, 0.0, 0.7071, 0.0, 1.0, 5.662e-08, 0.0, 1.0, 1.047e-07, 0.0, 1.0, 1.047e-07, 0.0, 1.0, 4.793e-08, 0.0, 0.0, 1.0, 0.0, 0.0, 1.0, 0.09644, 2.77e-05, 0.9953, 0.09644, 0.0, 0.9953, 0.0, 1.0, 0.0, 0.0, 1.0, 0.0, 0.0, 1.0, 0.0, 0.0, 1.0, 0.0, 0.0, 0.0, -1.0, -0.07583, 0.0005394, -0.9971, -0.07536, 0.0002828, -0.9972, 0.0, 0.0, -1.0, 1.0, 0.0, 0.0, 1.0, 0.0, 0.0, 0.9953, -2.494e-05, 0.09644, 0.9953, 0.0, 0.09644, -0.9971, 0.0003061, -0.07584, -1.0, 0.0, 0.0, -1.0, 0.0, 0.0, -0.9972, 0.0005466, -0.07536, 0.0, 1.0, 0.0, 0.0, 1.0, 0.0, 0.0, 1.0, 0.0, 0.0, 1.0, 0.0, 0.0, 1.0, 0.0, 0.0, 1.0, 5.662e-08, 0.0, 1.0, 4.793e-08, 0.0, 1.0, 0.0])] * 3)])
me_wallsmallend = bpy.data.meshes.new('WallSmallEnd')
me_wallsmallend.from_pydata([(-0.6, -0.5, 0.6), (-0.6, -0.5, -0.5), (0.6, -0.5, -0.5), (0.6, -0.5, 0.6), (-0.5, 7.451e-09, -0.5), (0.5, 7.451e-09, -0.5), (-0.5, 7.451e-09, 0.5), (0.5, 7.451e-09, 0.5), (-0.5, 0.1137, -0.5), (-0.6, 0.1137, -0.5), (-0.5, 0.1137, 0.5), (0.5, 0.1137, 0.5), (0.5, 0.1137, -0.5), (0.6, 0.1137, -0.5), (-0.6, 0.1137, 0.6), (0.6, 0.1137, 0.6)], [], [(9, 1, 0, 14), (10, 8, 9, 14), (13, 12, 11, 15), (15, 11, 10, 14), (8, 10, 6, 4), (11, 12, 5, 7), (11, 7, 6, 10), (3, 15, 14, 0), (2, 13, 15, 3)])
me_wallsmallend.polygons.foreach_set('use_smooth', [True] * 9)
_k = set([(0, 1), (0, 3), (0, 14), (1, 9), (2, 3), (2, 13), (3, 15), (4, 6), (4, 8), (5, 7), (5, 12), (6, 7), (6, 10), (7, 11), (8, 9), (8, 10), (9, 14), (10, 11), (11, 12), (12, 13), (13, 15), (14, 15)])
me_wallsmallend.attributes.new('sharp_edge', 'BOOLEAN', 'EDGE').data.foreach_set('value', [ (min(e.vertices), max(e.vertices)) in _k for e in me_wallsmallend.edges])
_uv = me_wallsmallend.uv_layers.new(name='map1')
_uv.uv.foreach_set('vector', [-5.023, -4.103, -3.225, -5.901, -0.09358, -2.77, -1.892, -0.9717, -2.178, -0.6225, -5.34, -3.785, -5.023, -4.103, -1.892, -0.9717, 4.761, 5.681, 4.443, 5.998, 1.027, 2.582, 1.344, 2.264, 1.344, 2.264, 1.027, 2.582, -2.178, -0.6225, -1.892, -0.9717, -5.34, -3.785, -2.178, -0.6225, -2.554, -0.2457, -5.717, -3.408, 1.027, 2.582, 4.443, 5.998, 4.066, 6.375, 0.6498, 2.958, 1.027, 2.582, 0.6498, 2.958, -2.554, -0.2457, -2.178, -0.6225, 3.142, 0.466, 1.344, 2.264, -1.892, -0.9717, -0.09358, -2.77, 6.559, 3.882, 4.761, 5.681, 1.344, 2.264, 3.142, 0.466])
_ca = me_wallsmallend.color_attributes.new('colorSet1', 'BYTE_COLOR', 'CORNER')
_ca.data.foreach_set('color', [1.0, 0.2664, 0.01033, 1.0, 0.2918, 0.04971, 0.02956, 1.0, 0.2918, 0.04971, 0.02956, 1.0, 1.0, 0.2664, 0.01033, 1.0, 1.0, 0.2664, 0.01033, 1.0, 1.0, 0.2664, 0.01033, 1.0, 1.0, 0.2664, 0.01033, 1.0, 1.0, 0.2664, 0.01033, 1.0, 1.0, 0.2664, 0.01033, 1.0, 1.0, 0.2664, 0.01033, 1.0, 1.0, 0.2664, 0.01033, 1.0, 1.0, 0.2664, 0.01033, 1.0, 1.0, 0.2664, 0.01033, 1.0, 1.0, 0.2664, 0.01033, 1.0, 1.0, 0.2664, 0.01033, 1.0, 1.0, 0.2664, 0.01033, 1.0, 1.0, 0.2664, 0.01033, 1.0, 1.0, 0.2664, 0.01033, 1.0, 0.2918, 0.04971, 0.02956, 1.0, 0.2918, 0.04971, 0.02956, 1.0, 1.0, 0.2664, 0.01033, 1.0, 1.0, 0.2664, 0.01033, 1.0, 0.2918, 0.04971, 0.02956, 1.0, 0.2918, 0.04971, 0.02956, 1.0, 1.0, 0.2664, 0.01033, 1.0, 0.2918, 0.04971, 0.02956, 1.0, 0.2918, 0.04971, 0.02956, 1.0, 1.0, 0.2664, 0.01033, 1.0, 0.2918, 0.04971, 0.02956, 1.0, 1.0, 0.2664, 0.01033, 1.0, 1.0, 0.2664, 0.01033, 1.0, 0.2918, 0.04971, 0.02956, 1.0, 0.2918, 0.04971, 0.02956, 1.0, 1.0, 0.2664, 0.01033, 1.0, 1.0, 0.2664, 0.01033, 1.0, 0.2918, 0.04971, 0.02956, 1.0])
me_wallsmallend.materials.append(mat_m_diffuse_stripes)
me_wallsmallend.update()
me_wallsmallend.normals_split_custom_set([tuple(v) for v in zip(*[iter([-1.0, 0.0, 0.0, -1.0, 0.0, 0.0, -1.0, 0.0, 0.0, -1.0, 0.0, 0.0, 0.0, 1.0, -2.54e-08, 0.0, 1.0, 0.0, 0.0, 1.0, 0.0, 0.0, 1.0, -2.54e-08, 0.0, 1.0, 8.87e-09, 0.0, 1.0, 8.87e-09, 0.0, 1.0, -2.096e-08, 0.0, 1.0, -2.096e-08, 0.0, 1.0, -2.096e-08, 0.0, 1.0, -2.096e-08, 0.0, 1.0, -2.54e-08, 0.0, 1.0, -2.54e-08, 1.0, 0.0, 5.96e-08, 1.0, 0.0, 5.96e-08, 1.0, 0.0, 5.96e-08, 1.0, 0.0, 5.96e-08, -1.0, 0.0, 5.96e-08, -1.0, 0.0, 5.96e-08, -1.0, 0.0, 5.96e-08, -1.0, 0.0, 5.96e-08, 0.0, 0.0, -1.0, 0.0, 0.0, -1.0, 0.0, 0.0, -1.0, 0.0, 0.0, -1.0, 0.0, 0.0, 1.0, 0.0, 0.0, 1.0, 0.0, 0.0, 1.0, 0.0, 0.0, 1.0, 1.0, 0.0, 0.0, 1.0, 0.0, 0.0, 1.0, 0.0, 0.0, 1.0, 0.0, 0.0])] * 3)])
me_wallsmallstraight = bpy.data.meshes.new('WallSmallStraight')
me_wallsmallstraight.from_pydata([(-0.5, -0.5, 0.6), (0.5, -0.5, 0.6), (-0.5, 6.892e-08, 0.5), (0.5, 9.313e-09, 0.5), (-0.5, 0.1137, 0.5), (-0.5, 0.1137, 0.6), (0.5, 0.1137, 0.5), (0.5, 0.1137, 0.6)], [], [(4, 5, 7, 6), (1, 7, 5, 0), (4, 6, 3, 2)])
me_wallsmallstraight.polygons.foreach_set('use_smooth', [True] * 3)
_k = set([(0, 1), (0, 5), (1, 7), (2, 3), (2, 4), (3, 6), (4, 5), (4, 6), (5, 7), (6, 7)])
me_wallsmallstraight.attributes.new('sharp_edge', 'BOOLEAN', 'EDGE').data.foreach_set('value', [ (min(e.vertices), max(e.vertices)) in _k for e in me_wallsmallstraight.edges])
_uv = me_wallsmallstraight.uv_layers.new(name='map1')
_uv.uv.foreach_set('vector', [-1.588, -0.1563, -1.291, -0.4542, 1.688, 2.525, 1.39, 2.823, 3.517, 0.6966, 1.688, 2.525, -1.291, -0.4542, 0.5377, -2.282, -1.588, -0.1563, 1.39, 2.823, 1.052, 3.161, -1.927, 0.1824])
_uv.active_render = True
_uv = me_wallsmallstraight.uv_layers.new(name='uv2')
_uv.uv.foreach_set('vector', [-1.588, -0.1563, -1.291, -0.4542, 1.688, 2.525, 1.39, 2.823, 3.517, 0.6966, 1.688, 2.525, -1.291, -0.4542, 0.5377, -2.282, -1.588, -0.1563, 1.39, 2.823, 1.052, 3.161, -1.927, 0.1824])
_ca = me_wallsmallstraight.color_attributes.new('colorSet1', 'BYTE_COLOR', 'CORNER')
_ca.data.foreach_set('color', [1.0, 0.2664, 0.01033, 1.0, 1.0, 0.2664, 0.01033, 1.0, 1.0, 0.2664, 0.01033, 1.0, 1.0, 0.2664, 0.01033, 1.0, 0.2918, 0.04971, 0.02956, 1.0, 1.0, 0.2664, 0.01033, 1.0, 1.0, 0.2664, 0.01033, 1.0, 0.2918, 0.04971, 0.02956, 1.0, 1.0, 0.2664, 0.01033, 1.0, 1.0, 0.2664, 0.01033, 1.0, 0.2918, 0.04971, 0.02956, 1.0, 0.2918, 0.04971, 0.02956, 1.0])
me_wallsmallstraight.materials.append(mat_m_diffuse_stripes)
me_wallsmallstraight.update()
me_wallsmallstraight.normals_split_custom_set([tuple(v) for v in zip(*[iter([5.96e-08, 1.0, 0.0, 5.96e-08, 1.0, 0.0, 5.96e-08, 1.0, 0.0, 5.96e-08, 1.0, 0.0, 0.0, 0.0, 1.0, 0.0, 0.0, 1.0, 0.0, 0.0, 1.0, 0.0, 0.0, 1.0, -3.124e-14, 0.0, -1.0, -3.124e-14, 0.0, -1.0, -3.124e-14, 0.0, -1.0, -3.124e-14, 0.0, -1.0])] * 3)])
me_wallbigend = bpy.data.meshes.new('WallBigEnd')
me_wallbigend.from_pydata([(-0.6, -0.5, 0.6), (-0.6, -0.5, -0.5), (0.6, -0.5, -0.5), (0.6, -0.5, 0.6), (-0.6, 0.5, -0.5), (0.6, 0.5, -0.5), (-0.6, 0.5, 0.6), (0.6, 0.5, 0.6), (-0.6, 0.0, -0.5), (-0.6, 0.0, 0.6), (0.6, 0.0, 0.6), (0.6, 0.0, -0.5)], [], [(4, 8, 9, 6), (9, 10, 7, 6), (10, 11, 5, 7), (9, 8, 1, 0), (3, 10, 9, 0), (2, 11, 10, 3)])
me_wallbigend.polygons.foreach_set('use_smooth', [True] * 6)
_k = set([(0, 1), (0, 3), (0, 9), (1, 8), (2, 3), (2, 11), (3, 10), (4, 6), (4, 8), (5, 7), (5, 11), (6, 7), (6, 9), (7, 10)])
me_wallbigend.attributes.new('sharp_edge', 'BOOLEAN', 'EDGE').data.foreach_set('value', [ (min(e.vertices), max(e.vertices)) in _k for e in me_wallbigend.edges])
_uv = me_wallbigend.uv_layers.new(name='map1')
_uv.uv.foreach_set('vector', [-5.818, -3.604, -4.363, -5.127, -1.011, -1.927, -2.466, -0.4036, -1.011, -1.927, 2.645, 1.564, 1.19, 3.088, -2.466, -0.4036, 2.645, 1.564, 5.997, 4.764, 4.542, 6.288, 1.19, 3.088, -1.011, -1.927, -4.363, -5.127, -2.908, -6.651, 0.4432, -3.451, 4.1, 0.04065, 2.645, 1.564, -1.011, -1.927, 0.4432, -3.451, 7.451, 3.241, 5.997, 4.764, 2.645, 1.564, 4.1, 0.04065])
_ca = me_wallbigend.color_attributes.new('colorSet1', 'BYTE_COLOR', 'CORNER')
_ca.data.foreach_set('color', [0.2918, 0.04971, 0.02956, 1.0, 0.4072, 0.08228, 0.02416, 1.0, 0.4072, 0.08228, 0.02416, 1.0, 0.2918, 0.04971, 0.02956, 1.0, 0.4072, 0.08228, 0.02416, 1.0, 0.4072, 0.08228, 0.02416, 1.0, 0.2918, 0.04971, 0.02956, 1.0, 0.2918, 0.04971, 0.02956, 1.0, 0.4072, 0.08228, 0.02416, 1.0, 0.4072, 0.08228, 0.02416, 1.0, 0.2918, 0.04971, 0.02956, 1.0, 0.2918, 0.04971, 0.02956, 1.0, 0.4072, 0.08228, 0.02416, 1.0, 0.4072, 0.08228, 0.02416, 1.0, 0.2502, 0.02416, 0.02843, 1.0, 0.2502, 0.02416, 0.02843, 1.0, 0.2502, 0.02416, 0.02843, 1.0, 0.4072, 0.08228, 0.02416, 1.0, 0.4072, 0.08228, 0.02416, 1.0, 0.2502, 0.02416, 0.02843, 1.0, 0.2502, 0.02416, 0.02843, 1.0, 0.4072, 0.08228, 0.02416, 1.0, 0.4072, 0.08228, 0.02416, 1.0, 0.2502, 0.02416, 0.02843, 1.0])
me_wallbigend.materials.append(mat_m_diffuse_stripes)
me_wallbigend.update()
me_wallbigend.normals_split_custom_set([tuple(v) for v in zip(*[iter([-1.0, 0.0, 0.0, -1.0, 0.0, 0.0, -1.0, 0.0, 0.0, -1.0, 0.0, 0.0, 0.0, 0.0, 1.0, 0.0, 0.0, 1.0, 0.0, 0.0, 1.0, 0.0, 0.0, 1.0, 1.0, 0.0, 0.0, 1.0, 0.0, 0.0, 1.0, 0.0, 0.0, 1.0, 0.0, 0.0, -1.0, 0.0, 0.0, -1.0, 0.0, 0.0, -1.0, 0.0, 0.0, -1.0, 0.0, 0.0, 0.0, 0.0, 1.0, 0.0, 0.0, 1.0, 0.0, 0.0, 1.0, 0.0, 0.0, 1.0, 1.0, 0.0, 0.0, 1.0, 0.0, 0.0, 1.0, 0.0, 0.0, 1.0, 0.0, 0.0])] * 3)])
me_wallbigcornerround = bpy.data.meshes.new('WallBigCornerRound')
me_wallbigcornerround.from_pydata([(-0.5, -0.5, 0.6), (0.6, -0.5, -0.5), (-0.5, 0.5, 0.6), (0.6, 0.5, -0.5), (0.6, -0.5, 0.2264), (0.5029, -0.5, 0.4906), (0.2264, -0.5, 0.6), (0.2264, 0.5, 0.6), (0.5029, 0.5, 0.4906), (0.6, 0.5, 0.2264), (-0.5, 3.539e-08, 0.6), (0.2264, 3.539e-08, 0.6), (0.5029, 3.539e-08, 0.4906), (0.6, 3.539e-08, 0.2264), (0.6, 3.539e-08, -0.5)], [], [(11, 12, 8, 7), (12, 13, 9, 8), (2, 10, 11, 7), (13, 14, 3, 9), (11, 10, 0, 6), (6, 5, 12, 11), (5, 4, 13, 12), (1, 14, 13, 4)])
me_wallbigcornerround.polygons.foreach_set('use_smooth', [True] * 8)
_k = set([(0, 6), (0, 10), (1, 4), (1, 14), (2, 7), (2, 10), (3, 9), (3, 14), (4, 5), (5, 6), (7, 8), (8, 9)])
me_wallbigcornerround.attributes.new('sharp_edge', 'BOOLEAN', 'EDGE').data.foreach_set('value', [ (min(e.vertices), max(e.vertices)) in _k for e in me_wallbigcornerround.edges])
_uv = me_wallbigcornerround.uv_layers.new(name='map1')
_uv.uv.foreach_set('vector', [0.1488, -0.6062, 1.027, 0.272, -0.4753, 1.774, -1.354, 0.8961, 1.027, 0.272, 1.858, 1.103, 0.356, 2.606, -0.4753, 1.774, -3.499, -1.249, -1.997, -2.752, 0.1488, -0.6062, -1.354, 0.8961, 1.858, 1.103, 4.004, 3.249, 2.501, 4.751, 0.356, 2.606, 0.1488, -0.6062, -1.997, -2.752, -0.4944, -4.254, 1.651, -2.108, 1.651, -2.108, 2.529, -1.23, 1.027, 0.272, 0.1488, -0.6062, 2.529, -1.23, 3.361, -0.399, 1.858, 1.103, 1.027, 0.272, 5.506, 1.746, 4.004, 3.249, 1.858, 1.103, 3.361, -0.399])
_ca = me_wallbigcornerround.color_attributes.new('colorSet1', 'BYTE_COLOR', 'CORNER')
_ca.data.foreach_set('color', [0.4072, 0.08228, 0.02416, 1.0, 0.4072, 0.08228, 0.02416, 1.0, 0.2918, 0.04971, 0.02956, 1.0, 0.2918, 0.04971, 0.02956, 1.0, 0.4072, 0.08228, 0.02416, 1.0, 0.4072, 0.08228, 0.02416, 1.0, 0.2918, 0.04971, 0.02956, 1.0, 0.2918, 0.04971, 0.02956, 1.0, 0.2918, 0.04971, 0.02956, 1.0, 0.4072, 0.08228, 0.02416, 1.0, 0.4072, 0.08228, 0.02416, 1.0, 0.2918, 0.04971, 0.02956, 1.0, 0.4072, 0.08228, 0.02416, 1.0, 0.4072, 0.08228, 0.02416, 1.0, 0.2918, 0.04971, 0.02956, 1.0, 0.2918, 0.04971, 0.02956, 1.0, 0.4072, 0.08228, 0.02416, 1.0, 0.4072, 0.08228, 0.02416, 1.0, 0.2502, 0.02416, 0.02843, 1.0, 0.2502, 0.02416, 0.02843, 1.0, 0.2502, 0.02416, 0.02843, 1.0, 0.2502, 0.02416, 0.02843, 1.0, 0.4072, 0.08228, 0.02416, 1.0, 0.4072, 0.08228, 0.02416, 1.0, 0.2502, 0.02416, 0.02843, 1.0, 0.2502, 0.02416, 0.02843, 1.0, 0.4072, 0.08228, 0.02416, 1.0, 0.4072, 0.08228, 0.02416, 1.0, 0.2502, 0.02416, 0.02843, 1.0, 0.4072, 0.08228, 0.02416, 1.0, 0.4072, 0.08228, 0.02416, 1.0, 0.2502, 0.02416, 0.02843, 1.0])
me_wallbigcornerround.materials.append(mat_m_diffuse_stripes)
me_wallbigcornerround.update()
me_wallbigcornerround.normals_split_custom_set([tuple(v) for v in zip(*[iter([0.1085, -7.64e-06, 0.9941, 0.7071, -5.893e-07, 0.7071, 0.7071, 0.0, 0.7071, 0.1085, 0.0, 0.9941, 0.7071, -5.893e-07, 0.7071, 0.9952, -3.735e-06, 0.09759, 0.9952, 6.848e-09, 0.09759, 0.7071, 0.0, 0.7071, 0.0, 0.0, 1.0, 0.0, 0.0, 1.0, 0.1085, -7.64e-06, 0.9941, 0.1085, 0.0, 0.9941, 0.9952, -3.735e-06, 0.09759, 1.0, 0.0, 0.0, 1.0, 0.0, 0.0, 0.9952, 6.848e-09, 0.09759, 0.1085, -7.64e-06, 0.9941, 0.0, 0.0, 1.0, 0.0, 0.0, 1.0, 0.1085, -6.963e-09, 0.9941, 0.1085, -6.963e-09, 0.9941, 0.7071, -1.072e-09, 0.7071, 0.7071, -5.893e-07, 0.7071, 0.1085, -7.64e-06, 0.9941, 0.7071, -1.072e-09, 0.7071, 0.9952, 0.0, 0.09759, 0.9952, -3.735e-06, 0.09759, 0.7071, -5.893e-07, 0.7071, 1.0, 0.0, 0.0, 1.0, 0.0, 0.0, 0.9952, -3.735e-06, 0.09759, 0.9952, 0.0, 0.09759])] * 3)])
me_wallbighstraight = bpy.data.meshes.new('WallBighStraight')
me_wallbighstraight.from_pydata([(0.6, -0.5, 0.5), (0.6, 0.5, 0.5), (0.6, 0.5, -0.5), (0.6, -0.5, -0.5), (0.6, 0.0, -0.5), (0.6, 0.0, 0.5)], [], [(0, 3, 4, 5), (5, 4, 2, 1)])
me_wallbighstraight.polygons.foreach_set('use_smooth', [True] * 2)
_k = set([(0, 3), (0, 5), (1, 2), (1, 5), (2, 4), (3, 4)])
me_wallbighstraight.attributes.new('sharp_edge', 'BOOLEAN', 'EDGE').data.foreach_set('value', [ (min(e.vertices), max(e.vertices)) in _k for e in me_wallbighstraight.edges])
_uv = me_wallbighstraight.uv_layers.new(name='map1')
_uv.uv.foreach_set('vector', [0.5012, -2.478, 3.48, 0.5005, 1.991, 1.99, -0.9883, -0.989, -0.9883, -0.989, 1.991, 1.99, 0.5012, 3.479, -2.478, 0.5005])
_ca = me_wallbighstraight.color_attributes.new('colorSet1', 'BYTE_COLOR', 'CORNER')
_ca.data.foreach_set('color', [0.2502, 0.02416, 0.02843, 1.0, 0.2502, 0.02416, 0.02843, 1.0, 0.4072, 0.08228, 0.02416, 1.0, 0.4072, 0.08228, 0.02416, 1.0, 0.4072, 0.08228, 0.02416, 1.0, 0.4072, 0.08228, 0.02416, 1.0, 0.2918, 0.04971, 0.02956, 1.0, 0.2918, 0.04971, 0.02956, 1.0])
me_wallbighstraight.materials.append(mat_m_diffuse_stripes)
me_wallbighstraight.update()
me_wallbighstraight.normals_split_custom_set([tuple(v) for v in zip(*[iter([1.0, 0.0, 0.0, 1.0, 0.0, 0.0, 1.0, 0.0, 0.0, 1.0, 0.0, 0.0, 1.0, 0.0, 0.0, 1.0, 0.0, 0.0, 1.0, 0.0, 0.0, 1.0, 0.0, 0.0])] * 3)])

# ---- objects
ob_flowers = bpy.data.objects.new('Flowers', me_flowers)
ob_plant01 = bpy.data.objects.new('Plant01', me_plant01)
ob_plant02 = bpy.data.objects.new('Plant02', me_plant02)
ob_rock01 = bpy.data.objects.new('Rock01', me_rock01)
ob_rock02 = bpy.data.objects.new('Rock02', me_rock02)
ob_flag = bpy.data.objects.new('Flag', me_flag)
ob_grass = bpy.data.objects.new('Grass', me_grass)
ob_grassdown = bpy.data.objects.new('GrassDown', me_grassdown)
ob_grassup = bpy.data.objects.new('GrassUp', me_grassup)
ob_grasshole = bpy.data.objects.new('GrassHole', me_grasshole)
ob_pillar = bpy.data.objects.new('Pillar', me_pillar)
ob_wallbump = bpy.data.objects.new('WallBump', me_wallbump)
ob_wallsmallcorner = bpy.data.objects.new('WallSmallCorner', me_wallsmallcorner)
ob_wallsmallcornerround = bpy.data.objects.new('WallSmallCornerRound', me_wallsmallcornerround)
ob_wallsmallend = bpy.data.objects.new('WallSmallEnd', me_wallsmallend)
ob_wallsmallstraight = bpy.data.objects.new('WallSmallStraight', me_wallsmallstraight)
ob_wallbigend = bpy.data.objects.new('WallBigEnd', me_wallbigend)
ob_wallbigcornerround = bpy.data.objects.new('WallBigCornerRound', me_wallbigcornerround)
ob_wallbigstraight = bpy.data.objects.new('WallBigStraight', me_wallbighstraight)

# ---- transforms, parenting, visibility, modifiers, constraints
ob_flowers.location = (0.01459, 0.0, 0.0)
ob_flowers.rotation_euler = (1.571, -0.0, -1.449)
ob_flowers.scale = (2.586, 2.586, 2.586)
ob_flowers.color = (0.8, 0.8, 0.8, 1.0)
ob_plant01.location = (0.0, 3.553e-15, 0.0)
ob_plant01.rotation_euler = (1.571, -0.0, 0.0)
ob_plant01.scale = (2.402, 2.402, 2.402)
ob_plant01.color = (0.8, 0.8, 0.8, 1.0)
ob_plant02.location = (0.0, 0.0, 0.0)
ob_plant02.rotation_euler = (1.571, -0.0, 0.0)
ob_plant02.scale = (2.656, 2.656, 2.656)
ob_plant02.color = (0.8, 0.8, 0.8, 1.0)
ob_rock01.location = (-0.1605, 0.0, 0.0)
ob_rock01.rotation_euler = (1.571, -0.0, 0.7673)
ob_rock01.scale = (1.409, 2.392, 1.409)
ob_rock01.color = (0.8, 0.8, 0.8, 1.0)
ob_rock02.location = (0.01459, 0.0, 0.0)
ob_rock02.rotation_euler = (1.571, -0.0, 1.81)
ob_rock02.scale = (0.7439, 1.262, 0.7439)
ob_rock02.color = (0.8, 0.8, 0.8, 1.0)
ob_flag.location = (0.0, 0.0, 0.0)
ob_flag.rotation_euler = (1.571, -0.0, 0.0)
ob_flag.scale = (2.0, 2.0, 2.0)
ob_flag.color = (0.8, 0.8, 0.8, 1.0)
ob_grass.location = (0.0, 0.0, 0.0)
ob_grass.rotation_euler = (1.571, -0.0, 0.0)
ob_grass.scale = (2.0, 2.0, 2.0)
ob_grass.color = (0.8, 0.8, 0.8, 1.0)
ob_grassdown.location = (0.0, 0.0, 0.0)
ob_grassdown.rotation_euler = (1.571, -0.0, 0.0)
ob_grassdown.scale = (2.0, 2.0, 2.0)
ob_grassdown.color = (0.8, 0.8, 0.8, 1.0)
ob_grassup.location = (0.0, 0.0, 0.0)
ob_grassup.rotation_euler = (1.571, -0.0, 0.0)
ob_grassup.scale = (2.0, 2.0, 2.0)
ob_grassup.color = (0.8, 0.8, 0.8, 1.0)
ob_grasshole.location = (0.0, 0.0, 0.0)
ob_grasshole.rotation_euler = (1.571, -0.0, 0.0)
ob_grasshole.scale = (2.0, 2.0, 2.0)
ob_grasshole.color = (0.8, 0.8, 0.8, 1.0)
ob_pillar.location = (0.0, 0.0, 0.0)
ob_pillar.rotation_euler = (1.571, -0.0, 0.0)
ob_pillar.scale = (0.6053, 0.6053, 0.6053)
ob_pillar.color = (0.8, 0.8, 0.8, 1.0)
ob_wallbump.location = (0.0, 0.0, 0.0)
ob_wallbump.rotation_euler = (1.571, -0.0, 0.0)
ob_wallbump.scale = (1.61, 1.61, 1.61)
ob_wallbump.color = (0.8, 0.8, 0.8, 1.0)
ob_wallsmallcorner.location = (0.0, 0.0, 0.0)
ob_wallsmallcorner.rotation_euler = (1.571, -0.0, 0.0)
ob_wallsmallcorner.scale = (2.0, 2.0, 2.0)
ob_wallsmallcorner.color = (0.8, 0.8, 0.8, 1.0)
ob_wallsmallcornerround.location = (0.0, 0.0, 0.0)
ob_wallsmallcornerround.rotation_euler = (1.571, -0.0, 0.0)
ob_wallsmallcornerround.scale = (2.0, 2.0, 2.0)
ob_wallsmallcornerround.color = (0.8, 0.8, 0.8, 1.0)
ob_wallsmallend.location = (0.0, 0.0, 0.0)
ob_wallsmallend.rotation_euler = (1.571, -0.0, 0.0)
ob_wallsmallend.scale = (2.0, 2.0, 2.0)
ob_wallsmallend.color = (0.8, 0.8, 0.8, 1.0)
ob_wallsmallstraight.location = (0.0, 1.776e-15, -1.776e-15)
ob_wallsmallstraight.rotation_euler = (1.571, -0.0, 1.571)
ob_wallsmallstraight.scale = (2.0, 2.0, 2.0)
ob_wallsmallstraight.color = (0.8, 0.8, 0.8, 1.0)
ob_wallbigend.location = (0.0, 0.0, 0.0)
ob_wallbigend.rotation_euler = (1.571, -0.0, 0.0)
ob_wallbigend.scale = (2.0, 2.0, 2.0)
ob_wallbigend.color = (0.8, 0.8, 0.8, 1.0)
ob_wallbigcornerround.location = (0.0, 0.0, 0.0)
ob_wallbigcornerround.rotation_euler = (1.571, -0.0, 0.0)
ob_wallbigcornerround.scale = (2.0, 2.0, 2.0)
ob_wallbigcornerround.color = (0.8, 0.8, 0.8, 1.0)
ob_wallbigstraight.location = (0.0, 0.0, 0.0)
ob_wallbigstraight.rotation_euler = (1.571, -0.0, 0.0)
ob_wallbigstraight.scale = (2.0, 2.0, 2.0)
ob_wallbigstraight.color = (0.8, 0.8, 0.8, 1.0)

# ---- collection membership
col_flowers.objects.link(ob_flowers)
col_plant01.objects.link(ob_plant01)
col_plant02.objects.link(ob_plant02)
col_rock01.objects.link(ob_rock01)
col_rock02.objects.link(ob_rock02)
col_flag.objects.link(ob_flag)
col_grass.objects.link(ob_grass)
col_grassdown.objects.link(ob_grassdown)
col_grassup.objects.link(ob_grassup)
col_grasshole.objects.link(ob_grasshole)
col_pillar.objects.link(ob_pillar)
col_wallbump.objects.link(ob_wallbump)
col_wallsmallcorner.objects.link(ob_wallsmallcorner)
col_wallsmallcornerround.objects.link(ob_wallsmallcornerround)
col_wallsmallend.objects.link(ob_wallsmallend)
col_wallsmallstraight.objects.link(ob_wallsmallstraight)
col_wallbigend.objects.link(ob_wallbigend)
col_wallbigcornerround.objects.link(ob_wallbigcornerround)
col_wallbigstraight.objects.link(ob_wallbigstraight)

# ---- scene / render settings (as saved in the file)
scene.frame_start = 1; scene.frame_end = 250; scene.frame_set(1)
scene.render.engine = 'BLENDER_EEVEE_NEXT'
scene.render.resolution_x = 1024
scene.render.resolution_y = 576
scene.view_settings.view_transform = 'Filmic'
bpy.context.view_layer.update()

# ---- added for rendering (the .blend has no active camera and no usable light): camera, sun
cam_auto = bpy.data.cameras.new('AutoCamera')
cam_auto.lens = 50.0
cam_auto.sensor_width = 36.0
cam_auto.clip_end = 1000.0
ob_auto_camera = bpy.data.objects.new('AutoCamera', cam_auto)
scene.collection.objects.link(ob_auto_camera)
ob_auto_camera.location = (4.50787, -5.20193, 3.93275)
ob_auto_camera.rotation_euler = (1.09748, -7.21219e-08, 0.694738)
scene.camera = ob_auto_camera
light_auto_sun = bpy.data.lights.new('AutoSun', 'SUN')
light_auto_sun.energy = 3.0
light_auto_sun.angle = 0.0523599
ob_auto_sun = bpy.data.objects.new('AutoSun', light_auto_sun)
scene.collection.objects.link(ob_auto_sun)
ob_auto_sun.rotation_euler = (0.872665, 0.174533, 0.523599)
bpy.context.view_layer.update()
